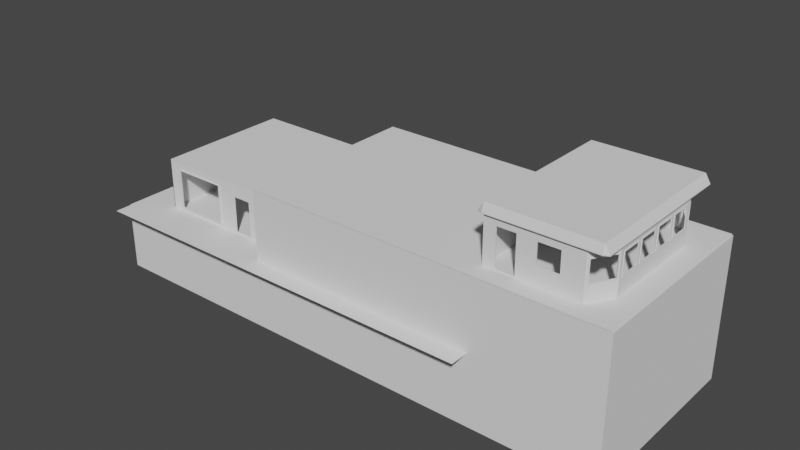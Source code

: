 # Source: estructura_ponton.blend  (saved by Blender 3.0.42; exported with 4.5.12 LTS)
import bpy
from mathutils import Matrix  # noqa: F401  (used for matrix-valued properties, if any)

bpy.ops.wm.read_factory_settings(use_empty=True)
scene = bpy.context.scene
scene.name = 'Scene'

# ---- collections
col_collection = bpy.data.collections.new('Collection'); scene.collection.children.link(col_collection)

# ---- world
world_world = bpy.data.worlds.new('World'); scene.world = world_world
world_world.use_nodes = True; world_world.node_tree.nodes.clear()
_N = world_world.node_tree.nodes; _L = world_world.node_tree.links
n0 = _N.new('ShaderNodeOutputWorld'); n0.name = 'World Output'; n0.location = (300, 300)
n1 = _N.new('ShaderNodeBackground'); n1.name = 'Background'; n1.location = (10, 300)
n1.inputs[0].default_value = (0.05088, 0.05088, 0.05088, 1.0)
_L.new(n1.outputs[0], n0.inputs[0])
n0.is_active_output = True
world_world.color = (0.05088, 0.05088, 0.05088)
world_world.use_sun_shadow = False
world_world.sun_shadow_jitter_overblur = 0.0

# ---- meshes
me_plane = bpy.data.meshes.new('Plane')
me_plane.from_pydata([(-49.09, -54.26, 0.0), (146.9, -54.26, 0.0), (-49.09, 52.79, 0.0), (146.9, 52.79, 0.0)], [], [(0, 1, 3, 2)])
_uv = me_plane.uv_layers.new(name='UVMap')
_uv.uv.foreach_set('vector', [0.0, 0.0, 1.0, 0.0, 1.0, 1.0, 0.0, 1.0])
me_plane.use_remesh_fix_poles = True
me_plane.use_remesh_preserve_attributes = False
me_plane.update()
me_plane_001 = bpy.data.meshes.new('Plane.001')
me_plane_001.from_pydata([(35.92, -45.66, 0.0), (205.2, -45.66, 0.0), (35.92, 44.18, 0.0), (205.2, 44.18, 0.0)], [], [(0, 1, 3, 2)])
_uv = me_plane_001.uv_layers.new(name='UVMap')
_uv.uv.foreach_set('vector', [0.0, 0.0, 1.0, 0.0, 1.0, 1.0, 0.0, 1.0])
me_plane_001.use_remesh_fix_poles = True
me_plane_001.use_remesh_preserve_attributes = False
me_plane_001.update()
me_cube_003 = bpy.data.meshes.new('Cube.003')
me_cube_003.from_pydata([(-0.9941, 0.05851, -1.0), (-0.9941, 0.05851, 1.1), (-0.9941, 65.78, -1.0), (-0.9941, 65.78, 1.1), (1.0, 65.78, -1.0), (1.0, 65.78, 1.1), (-0.9941, 25.09, -1.0), (-0.9941, 25.09, 1.1), (1.0, 25.09, -1.0), (1.0, 25.09, 1.1), (0.7329, 65.78, -1.0), (0.7329, 65.78, 1.1), (0.7329, 0.05851, -1.0), (0.7329, 0.05851, 1.1), (0.7329, 25.09, 1.1), (0.7329, 25.09, -1.0)], [], [(6, 7, 3, 2), (10, 11, 5, 4), (4, 5, 9, 8), (0, 1, 7, 6), (2, 3, 11, 10), (14, 15, 8, 9), (13, 12, 15, 14)])
_uv = me_cube_003.uv_layers.new(name='UVMap')
_uv.uv.foreach_set('vector', [0.375, 0.0952, 0.625, 0.0952, 0.625, 0.25, 0.375, 0.25, 0.375, 0.4665, 0.625, 0.4665, 0.625, 0.5, 0.375, 0.5, 0.375, 0.5, 0.625, 0.5, 0.625, 0.6548, 0.375, 0.6548, 0.375, 0.0, 0.625, 0.0, 0.625, 0.0952, 0.375, 0.0952, 0.375, 0.25, 0.625, 0.25, 0.625, 0.4665, 0.375, 0.4665, 0.6585, 0.6548, 0.3415, 0.6548, 0.375, 0.6548, 0.625, 0.6548, 0.625, 0.7835, 0.375, 0.7835, 0.3415, 0.6548, 0.6585, 0.6548])
me_cube_003.use_remesh_fix_poles = True
me_cube_003.use_remesh_preserve_attributes = False
me_cube_003.update()
me_cube_001 = bpy.data.meshes.new('Cube.001')
me_cube_001.from_pydata([(-1.622, -1.497, -0.8819), (-1.622, -1.497, 0.2339), (-1.622, 1.42, -0.8819), (-1.622, 1.42, 0.2339), (1.163, -1.497, -0.8819), (1.163, -1.497, 0.235), (1.163, 1.42, -0.8819), (1.163, 1.42, 0.235), (-0.6852, 1.42, -0.8819), (-0.6852, 1.42, 0.2339), (-0.6852, -1.497, -0.8819), (-0.6852, -1.497, 0.2339), (-0.6852, 1.42, 1.384), (1.163, 1.42, 1.384), (1.163, -1.497, 1.384), (-0.6852, -1.497, 1.384)], [], [(0, 1, 3, 2), (8, 9, 7, 6), (6, 7, 5, 4), (10, 11, 1, 0), (8, 6, 4, 10), (9, 3, 1, 11), (7, 9, 12, 13), (2, 8, 10, 0), (4, 5, 11, 10), (2, 3, 9, 8), (13, 12, 15, 14), (9, 11, 15, 12), (5, 7, 13, 14), (11, 5, 14, 15)])
_uv = me_cube_001.uv_layers.new(name='UVMap')
_uv.uv.foreach_set('vector', [0.375, 0.0, 0.625, 0.0, 0.625, 0.25, 0.375, 0.25, 0.375, 0.336, 0.625, 0.336, 0.625, 0.5, 0.375, 0.5, 0.375, 0.5, 0.625, 0.5, 0.625, 0.75, 0.375, 0.75, 0.375, 0.914, 0.625, 0.914, 0.625, 1.0, 0.375, 1.0, 0.211, 0.5, 0.375, 0.5, 0.375, 0.75, 0.211, 0.75, 0.789, 0.5, 0.875, 0.5, 0.875, 0.75, 0.789, 0.75, 0.625, 0.5, 0.625, 0.336, 0.625, 0.336, 0.625, 0.5, 0.125, 0.5, 0.211, 0.5, 0.211, 0.75, 0.125, 0.75, 0.375, 0.75, 0.625, 0.75, 0.625, 0.914, 0.375, 0.914, 0.375, 0.25, 0.625, 0.25, 0.625, 0.336, 0.375, 0.336, 0.625, 0.5, 0.789, 0.5, 0.789, 0.75, 0.625, 0.75, 0.789, 0.5, 0.789, 0.75, 0.789, 0.75, 0.789, 0.5, 0.625, 0.75, 0.625, 0.5, 0.625, 0.5, 0.625, 0.75, 0.625, 0.914, 0.625, 0.75, 0.625, 0.75, 0.625, 0.914])
me_cube_001.use_remesh_fix_poles = True
me_cube_001.use_remesh_preserve_attributes = False
me_cube_001.update()
me_cube_004 = bpy.data.meshes.new('Cube.004')
me_cube_004.from_pydata([(-1.0, -0.7511, -1.078), (-1.0, -0.7511, 1.498), (-1.0, 0.6975, -1.078), (-1.0, 0.6975, 1.498), (0.8559, -0.6422, -1.078), (0.8559, -0.6422, 1.498), (0.8643, 0.5841, 1.498), (0.8643, 0.5841, -1.078), (-0.4251, 0.6975, 1.498), (-0.4251, -0.7511, -1.078), (-0.4251, -0.7511, 1.498), (-0.4251, 0.6975, -1.078), (-0.7774, -0.7511, 1.498), (-0.7774, 0.6975, -1.078), (-0.7774, 0.6975, 1.498), (-0.7774, -0.7511, -1.078), (-1.0, -0.7511, 0.8441), (-1.0, 0.6975, 0.8441), (0.8559, -0.6422, 0.8441), (0.8643, 0.5841, 0.8441), (-0.4251, 0.6975, 0.8441), (-0.4251, -0.7511, 0.8441), (-0.7774, 0.6975, 0.8441), (-0.7774, -0.7511, 0.8441), (-1.0, 0.6975, -0.9852), (0.8559, -0.6422, -0.9852), (0.8643, 0.5841, -0.9852), (-0.4251, 0.6975, -0.9852), (-0.4251, -0.7511, -0.9852), (-0.7774, 0.6975, -0.9852), (-0.7774, -0.7511, -0.9852), (-1.0, -0.7511, -0.9852), (0.7198, 0.6975, 1.498), (0.7198, -0.7511, -1.078), (0.7198, -0.7511, 1.498), (0.7198, 0.6975, -1.078), (0.7198, -0.7511, 0.8441), (0.7198, 0.6975, 0.8441), (0.7198, 0.6975, -0.9852), (0.7198, -0.7511, -0.9852), (-1.0, -0.5281, -1.078), (-1.0, -0.5281, 1.498), (1.0, -0.5281, 1.498), (1.0, -0.5281, -1.078), (1.0, -0.5281, 0.8441), (-1.0, -0.5281, 0.8441), (-1.0, -0.5281, -0.9852), (1.0, -0.5281, -0.9852), (-1.0, 0.4763, 1.498), (1.0, 0.4763, -1.078), (-1.0, 0.4763, 0.8441), (-1.0, 0.4763, -0.9852), (-1.0, 0.4763, -1.078), (1.0, 0.4763, 1.498), (1.0, 0.4763, 0.8441), (1.0, 0.4763, -0.9852), (-1.0, -0.7511, -0.2522), (-1.0, 0.6975, -0.2522), (0.8559, -0.6422, -0.2522), (0.8643, 0.5841, -0.2522), (-0.4251, 0.6975, -0.2522), (-0.4251, -0.7511, -0.2522), (-0.7774, 0.6975, -0.2522), (-0.7774, -0.7511, -0.2522), (0.7198, 0.6975, -0.2522), (0.7198, -0.7511, -0.2522), (-1.0, -0.5281, -0.2522), (1.0, -0.5281, -0.2522), (1.0, 0.4763, -0.2522), (-1.0, 0.4763, -0.2522), (-1.0, -0.7511, 0.8382), (-1.0, 0.6975, 0.8382), (0.8559, -0.6422, 0.8382), (0.8643, 0.5841, 0.8382), (-0.4251, 0.6975, 0.8382), (-0.4251, -0.7511, 0.8382), (-0.7774, 0.6975, 0.8382), (-0.7774, -0.7511, 0.8382), (0.7198, 0.6975, 0.8382), (0.7198, -0.7511, 0.8382), (-1.0, -0.5281, 0.8382), (1.0, -0.5281, 0.8382), (1.0, 0.4763, 0.8382), (-1.0, 0.4763, 0.8382), (-1.0, -0.4933, -1.078), (1.0, -0.4933, 1.498), (1.0, -0.4933, 0.8441), (1.0, -0.4933, -0.9852), (-1.0, -0.4933, 1.498), (1.0, -0.4933, -1.078), (-1.0, -0.4933, 0.8441), (-1.0, -0.4933, -0.9852), (-1.0, -0.4933, -0.2522), (1.0, -0.4933, -0.2522), (-1.0, -0.4933, 0.8382), (1.0, -0.4933, 0.8382), (-1.0, -0.2857, 1.498), (1.0, -0.2857, -1.078), (-1.0, -0.2857, 0.8441), (-1.0, -0.2857, -0.9852), (-1.0, -0.2857, -0.2522), (-1.0, -0.2857, 0.8382), (-1.0, -0.2857, -1.078), (1.0, -0.2857, 1.498), (1.0, -0.2857, 0.8441), (1.0, -0.2857, -0.9852), (1.0, -0.2857, -0.2522), (1.0, -0.2857, 0.8382), (-1.0, -0.2504, 1.498), (1.0, -0.2504, -1.078), (-1.0, -0.2504, 0.8441), (-1.0, -0.2504, -0.9852), (-1.0, -0.2504, -0.2522), (-1.0, -0.2504, 0.8382), (-1.0, -0.2504, -1.078), (1.0, -0.2504, 1.498), (1.0, -0.2504, 0.8441), (1.0, -0.2504, -0.9852), (1.0, -0.2504, -0.2522), (1.0, -0.2504, 0.8382), (-1.0, -0.04599, 1.498), (1.0, -0.04599, -1.078), (-1.0, -0.04599, 0.8441), (-1.0, -0.04599, -0.9852), (-1.0, -0.04599, -0.2522), (-1.0, -0.04599, 0.8382), (-1.0, -0.04599, -1.078), (1.0, -0.04599, 1.498), (1.0, -0.04599, 0.8441), (1.0, -0.04599, -0.9852), (1.0, -0.04599, -0.2522), (1.0, -0.04599, 0.8382), (-1.0, -0.009059, 1.498), (1.0, -0.009059, -1.078), (-1.0, -0.009059, 0.8441), (-1.0, -0.009059, -0.9852), (-1.0, -0.009059, -0.2522), (-1.0, -0.009059, 0.8382), (-1.0, -0.009059, -1.078), (1.0, -0.009059, 1.498), (1.0, -0.009059, 0.8441), (1.0, -0.009059, -0.9852), (1.0, -0.009059, -0.2522), (1.0, -0.009059, 0.8382), (-1.0, 0.1959, 1.498), (1.0, 0.1959, -1.078), (-1.0, 0.1959, 0.8441), (-1.0, 0.1959, -0.9852), (-1.0, 0.1959, -0.2522), (-1.0, 0.1959, 0.8382), (-1.0, 0.1959, -1.078), (1.0, 0.1959, 1.498), (1.0, 0.1959, 0.8441), (1.0, 0.1959, -0.9852), (1.0, 0.1959, -0.2522), (1.0, 0.1959, 0.8382), (-1.0, 0.2316, 1.498), (1.0, 0.2316, -1.078), (-1.0, 0.2316, 0.8441), (-1.0, 0.2316, -0.9852), (-1.0, 0.2316, -0.2522), (-1.0, 0.2316, 0.8382), (-1.0, 0.2316, -1.078), (1.0, 0.2316, 1.498), (1.0, 0.2316, 0.8441), (1.0, 0.2316, -0.9852), (1.0, 0.2316, -0.2522), (1.0, 0.2316, 0.8382), (-1.0, 0.4377, 1.498), (1.0, 0.4377, -1.078), (-1.0, 0.4377, 0.8441), (-1.0, 0.4377, -0.9852), (-1.0, 0.4377, -0.2522), (-1.0, 0.4377, 0.8382), (-1.0, 0.4377, -1.078), (1.0, 0.4377, 1.498), (1.0, 0.4377, 0.8441), (1.0, 0.4377, -0.9852), (1.0, 0.4377, -0.2522), (1.0, 0.4377, 0.8382), (-1.0, 0.5023, 1.498), (0.984, 0.4889, -1.078), (-1.0, 0.5023, 0.8441), (-1.0, 0.5023, -0.9852), (-1.0, 0.5023, -1.078), (0.984, 0.4889, 1.498), (0.984, 0.4889, 0.8441), (0.984, 0.4889, -0.9852), (0.984, 0.4889, -0.2522), (-1.0, 0.5023, -0.2522), (0.984, 0.4889, 0.8382), (-1.0, 0.5023, 0.8382), (0.7415, 0.6805, 1.498), (0.7402, -0.7348, -1.078), (0.7415, 0.6805, 0.8441), (0.7415, 0.6805, -0.9852), (0.7402, -0.7348, 1.498), (0.7415, 0.6805, -1.078), (0.7402, -0.7348, 0.8441), (0.7402, -0.7348, -0.9852), (0.7402, -0.7348, -0.2522), (0.7415, 0.6805, -0.2522), (0.7402, -0.7348, 0.8382), (0.7415, 0.6805, 0.8382), (-1.0, -0.5555, -1.078), (0.9823, -0.5421, 1.498), (0.9823, -0.5421, 0.8441), (0.9823, -0.5421, -0.9852), (-1.0, -0.5555, 1.498), (0.9823, -0.5421, -1.078), (-1.0, -0.5555, 0.8441), (-1.0, -0.5555, -0.9852), (-1.0, -0.5555, -0.2522), (0.9823, -0.5421, -0.2522), (-1.0, -0.5555, 0.8382), (0.9823, -0.5421, 0.8382), (0.7415, 0.6805, 1.498), (0.7402, -0.7348, -1.078), (0.7415, 0.6805, 0.8441), (0.7415, 0.6805, -0.9852), (0.7415, 0.6805, -0.2522), (0.7415, 0.6805, 0.8382), (0.7402, -0.7348, 1.498), (0.7415, 0.6805, -1.078), (0.7402, -0.7348, 0.8441), (0.7402, -0.7348, -0.9852), (0.7402, -0.7348, -0.2522), (0.7402, -0.7348, 0.8382), (0.3324, -0.7511, 1.498), (0.3324, 0.6975, -1.078), (0.3324, -0.7511, 0.8441), (0.3324, -0.7511, -0.9852), (0.3324, 0.6975, 1.498), (0.3324, -0.7511, -1.078), (0.3324, 0.6975, 0.8441), (0.3324, 0.6975, -0.9852), (0.3324, 0.6975, -0.2522), (0.3324, -0.7511, -0.2522), (0.3324, 0.6975, 0.8382), (0.3324, -0.7511, 0.8382), (-0.08856, -0.7511, 1.498), (-0.08856, 0.6975, -1.078), (-0.08856, -0.7511, 0.8441), (-0.08856, -0.7511, -0.9852), (-0.08856, -0.7511, -0.2522), (-0.08856, -0.7511, 0.8382), (-0.08856, 0.6975, 1.498), (-0.08856, -0.7511, -1.078), (-0.08856, 0.6975, 0.8441), (-0.08856, 0.6975, -0.9852), (-0.08856, 0.6975, -0.2522), (-0.08856, 0.6975, 0.8382), (-0.9942, -0.7453, -1.073), (-0.9929, -0.744, 1.498), (-0.9942, 0.6917, -1.073), (-0.9929, 0.6904, 1.498), (0.8515, -0.6367, -1.071), (0.8497, -0.6344, 1.498), (0.8581, 0.5763, 1.498), (0.8599, 0.5786, -1.071), (-0.4251, 0.6875, 1.498), (-0.4251, -0.744, -1.071), (-0.4251, -0.7411, 1.498), (-0.4251, 0.6904, -1.071), (-0.7774, -0.7411, 1.498), (-0.7774, 0.6904, -1.071), (-0.7774, 0.6875, 1.498), (-0.7774, -0.744, -1.071), (-0.9929, -0.744, 0.8441), (-0.9929, 0.6904, 0.8441), (0.8497, -0.6344, 0.8441), (0.8581, 0.5763, 0.8441), (-0.4251, 0.6875, 0.8441), (-0.4251, -0.7411, 0.8441), (-0.7774, 0.6875, 0.8441), (-0.7774, -0.7411, 0.8441), (-0.9929, 0.6904, -0.9852), (0.8497, -0.6344, -0.9852), (0.8581, 0.5763, -0.9852), (-0.4251, 0.6875, -0.9852), (-0.4251, -0.7411, -0.9852), (-0.7774, 0.6875, -0.9852), (-0.7774, -0.7411, -0.9852), (-0.9929, -0.744, -0.9852), (0.7166, 0.688, 1.498), (0.7173, -0.7438, -1.072), (0.7165, -0.7416, 1.498), (0.7173, 0.6902, -1.072), (0.7165, -0.7416, 0.8441), (0.7166, 0.688, 0.8441), (0.7166, 0.688, -0.9852), (0.7165, -0.7416, -0.9852), (-0.9929, -0.5281, -1.071), (-0.99, -0.5281, 1.498), (0.991, -0.5238, 1.498), (0.9929, -0.5247, -1.072), (0.991, -0.5238, 0.8441), (-0.99, -0.5281, 0.8441), (-0.99, -0.5281, -0.9852), (0.991, -0.5238, -0.9852), (-0.99, 0.4763, 1.498), (0.9929, 0.4728, -1.072), (-0.99, 0.4763, 0.8441), (-0.99, 0.4763, -0.9852), (-0.9929, 0.4763, -1.071), (0.991, 0.4719, 1.498), (0.991, 0.4719, 0.8441), (0.991, 0.4719, -0.9852), (-0.9929, -0.744, -0.2522), (-0.9929, 0.6904, -0.2522), (0.8497, -0.6344, -0.2522), (0.8581, 0.5763, -0.2522), (-0.4251, 0.6875, -0.2522), (-0.4251, -0.7411, -0.2522), (-0.7774, 0.6875, -0.2522), (-0.7774, -0.7411, -0.2522), (0.7166, 0.688, -0.2522), (0.7165, -0.7416, -0.2522), (-0.99, -0.5281, -0.2522), (0.991, -0.5238, -0.2522), (0.991, 0.4719, -0.2522), (-0.99, 0.4763, -0.2522), (-0.9929, -0.744, 0.8382), (-0.9929, 0.6904, 0.8382), (0.8497, -0.6344, 0.8382), (0.8581, 0.5763, 0.8382), (-0.4251, 0.6875, 0.8382), (-0.4251, -0.7411, 0.8382), (-0.7774, 0.6875, 0.8382), (-0.7774, -0.7411, 0.8382), (0.7166, 0.688, 0.8382), (0.7165, -0.7416, 0.8382), (-0.99, -0.5281, 0.8382), (0.991, -0.5238, 0.8382), (0.991, 0.4719, 0.8382), (-0.99, 0.4763, 0.8382), (-0.9929, -0.4933, -1.071), (0.99, -0.4933, 1.498), (0.99, -0.4933, 0.8441), (0.99, -0.4933, -0.9852), (-0.99, -0.4933, 1.498), (0.9929, -0.4933, -1.071), (-0.99, -0.4933, 0.8441), (-0.99, -0.4933, -0.9852), (-0.99, -0.4933, -0.2522), (0.99, -0.4933, -0.2522), (-0.99, -0.4933, 0.8382), (0.99, -0.4933, 0.8382), (-0.99, -0.2857, 1.498), (0.9929, -0.2857, -1.071), (-0.99, -0.2857, 0.8441), (-0.99, -0.2857, -0.9852), (-0.99, -0.2857, -0.2522), (-0.99, -0.2857, 0.8382), (-0.9929, -0.2857, -1.071), (0.99, -0.2857, 1.498), (0.99, -0.2857, 0.8441), (0.99, -0.2857, -0.9852), (0.99, -0.2857, -0.2522), (0.99, -0.2857, 0.8382), (-0.99, -0.2504, 1.498), (0.9929, -0.2504, -1.071), (-0.99, -0.2504, 0.8441), (-0.99, -0.2504, -0.9852), (-0.99, -0.2504, -0.2522), (-0.99, -0.2504, 0.8382), (-0.9929, -0.2504, -1.071), (0.99, -0.2504, 1.498), (0.99, -0.2504, 0.8441), (0.99, -0.2504, -0.9852), (0.99, -0.2504, -0.2522), (0.99, -0.2504, 0.8382), (-0.99, -0.04599, 1.498), (0.9929, -0.04599, -1.071), (-0.99, -0.04599, 0.8441), (-0.99, -0.04599, -0.9852), (-0.99, -0.04599, -0.2522), (-0.99, -0.04599, 0.8382), (-0.9929, -0.04599, -1.071), (0.99, -0.04599, 1.498), (0.99, -0.04599, 0.8441), (0.99, -0.04599, -0.9852), (0.99, -0.04599, -0.2522), (0.99, -0.04599, 0.8382), (-0.99, -0.009059, 1.498), (0.9929, -0.009059, -1.071), (-0.99, -0.009059, 0.8441), (-0.99, -0.009059, -0.9852), (-0.99, -0.009059, -0.2522), (-0.99, -0.009059, 0.8382), (-0.9929, -0.009059, -1.071), (0.99, -0.009059, 1.498), (0.99, -0.009059, 0.8441), (0.99, -0.009059, -0.9852), (0.99, -0.009059, -0.2522), (0.99, -0.009059, 0.8382), (-0.99, 0.1959, 1.498), (0.9929, 0.1959, -1.071), (-0.99, 0.1959, 0.8441), (-0.99, 0.1959, -0.9852), (-0.99, 0.1959, -0.2522), (-0.99, 0.1959, 0.8382), (-0.9929, 0.1959, -1.071), (0.99, 0.1959, 1.498), (0.99, 0.1959, 0.8441), (0.99, 0.1959, -0.9852), (0.99, 0.1959, -0.2522), (0.99, 0.1959, 0.8382), (-0.99, 0.2316, 1.498), (0.9929, 0.2316, -1.071), (-0.99, 0.2316, 0.8441), (-0.99, 0.2316, -0.9852), (-0.99, 0.2316, -0.2522), (-0.99, 0.2316, 0.8382), (-0.9929, 0.2316, -1.071), (0.99, 0.2316, 1.498), (0.99, 0.2316, 0.8441), (0.99, 0.2316, -0.9852), (0.99, 0.2316, -0.2522), (0.99, 0.2316, 0.8382), (-0.99, 0.4377, 1.498), (0.9929, 0.4377, -1.071), (-0.99, 0.4377, 0.8441), (-0.99, 0.4377, -0.9852), (-0.99, 0.4377, -0.2522), (-0.99, 0.4377, 0.8382), (-0.9929, 0.4377, -1.071), (0.99, 0.4377, 1.498), (0.99, 0.4377, 0.8441), (0.99, 0.4377, -0.9852), (0.99, 0.4377, -0.2522), (0.99, 0.4377, 0.8382), (-0.99, 0.5023, 1.498), (0.9796, 0.4834, -1.071), (-0.99, 0.5023, 0.8441), (-0.99, 0.5023, -0.9852), (-0.9929, 0.5023, -1.071), (0.9778, 0.4811, 1.498), (0.9778, 0.4811, 0.8441), (0.9778, 0.4811, -0.9852), (0.9778, 0.4811, -0.2522), (-0.99, 0.5023, -0.2522), (0.9778, 0.4811, 0.8382), (-0.99, 0.5023, 0.8382), (0.7371, 0.6749, 1.491), (0.7346, -0.7278, -1.083), (0.7371, 0.6749, 0.8371), (0.7371, 0.6749, -0.9922), (0.7358, -0.7292, 1.491), (0.736, 0.6735, -1.083), (0.7358, -0.7292, 0.8371), (0.7358, -0.7292, -0.9922), (0.7358, -0.7292, -0.2593), (0.7371, 0.6749, -0.2593), (0.7358, -0.7292, 0.8312), (0.7371, 0.6749, 0.8312), (-0.9929, -0.5555, -1.071), (0.9761, -0.5343, 1.498), (0.9761, -0.5343, 0.8441), (0.9761, -0.5343, -0.9852), (-0.99, -0.5555, 1.498), (0.9779, -0.5366, -1.071), (-0.99, -0.5555, 0.8441), (-0.99, -0.5555, -0.9852), (-0.99, -0.5555, -0.2522), (0.9761, -0.5343, -0.2522), (-0.99, -0.5555, 0.8382), (0.9761, -0.5343, 0.8382), (0.7371, 0.6749, 1.491), (0.7367, -0.7304, -1.087), (0.7371, 0.6749, 0.8371), (0.7371, 0.6749, -0.9922), (0.7387, 0.677, -0.2612), (0.7387, 0.677, 0.8293), (0.7358, -0.7292, 1.491), (0.738, 0.6761, -1.087), (0.7358, -0.7292, 0.8371), (0.7358, -0.7292, -0.9922), (0.7374, -0.7313, -0.2612), (0.7374, -0.7313, 0.8293), (0.3324, -0.7411, 1.498), (0.3324, 0.6904, -1.071), (0.3324, -0.7411, 0.8441), (0.3324, -0.7411, -0.9852), (0.3324, 0.6875, 1.498), (0.3324, -0.744, -1.071), (0.3324, 0.6875, 0.8441), (0.3324, 0.6875, -0.9852), (0.3324, 0.6875, -0.2522), (0.3324, -0.7411, -0.2522), (0.3324, 0.6875, 0.8382), (0.3324, -0.7411, 0.8382), (-0.08856, -0.7411, 1.498), (-0.08856, 0.6904, -1.071), (-0.08856, -0.7411, 0.8441), (-0.08856, -0.7411, -0.9852), (-0.08856, -0.7411, -0.2522), (-0.08856, -0.7411, 0.8382), (-0.08856, 0.6875, 1.498), (-0.08856, -0.744, -1.071), (-0.08856, 0.6875, 0.8441), (-0.08856, 0.6875, -0.9852), (-0.08856, 0.6875, -0.2522), (-0.08856, 0.6875, 0.8382)], [], [(182, 180, 3, 17), (206, 205, 5, 18), (23, 12, 1, 16), (218, 216, 6, 19), (22, 14, 8, 20), (242, 240, 10, 21), (17, 3, 14, 22), (21, 10, 12, 23), (75, 21, 23, 77), (71, 17, 22, 76), (245, 242, 21, 75), (76, 22, 20, 74), (221, 218, 19, 73), (77, 23, 16, 70), (215, 206, 18, 72), (191, 182, 17, 71), (184, 183, 24, 2), (209, 207, 25, 4), (15, 30, 31, 0), (223, 219, 26, 7), (13, 29, 27, 11), (247, 243, 28, 9), (2, 24, 29, 13), (9, 28, 30, 15), (193, 199, 39, 33), (229, 235, 38, 35), (238, 234, 37, 78), (202, 198, 36, 79), (198, 196, 34, 36), (234, 232, 32, 37), (89, 87, 47, 43), (204, 211, 46, 40), (214, 210, 45, 80), (95, 86, 44, 81), (86, 85, 42, 44), (210, 208, 41, 45), (186, 185, 53, 54), (190, 186, 54, 82), (181, 187, 55, 49), (174, 171, 51, 52), (173, 170, 50, 83), (170, 168, 48, 50), (171, 172, 69, 51), (187, 188, 68, 55), (87, 93, 67, 47), (211, 212, 66, 46), (199, 200, 65, 39), (235, 236, 64, 38), (183, 189, 57, 24), (207, 213, 58, 25), (30, 63, 56, 31), (219, 220, 59, 26), (29, 62, 60, 27), (243, 244, 61, 28), (24, 57, 62, 29), (172, 173, 83, 69), (188, 190, 82, 68), (93, 95, 81, 67), (212, 214, 80, 66), (200, 202, 79, 65), (236, 238, 78, 64), (189, 191, 71, 57), (63, 77, 70, 56), (62, 76, 74, 60), (244, 245, 75, 61), (57, 71, 76, 62), (66, 80, 94, 92), (105, 106, 93, 87), (46, 66, 92, 91), (45, 41, 88, 90), (80, 45, 90, 94), (40, 46, 91, 84), (104, 103, 85, 86), (107, 104, 86, 95), (97, 105, 87, 89), (109, 117, 105, 97), (119, 116, 104, 107), (116, 115, 103, 104), (117, 118, 106, 105), (118, 119, 107, 106), (92, 94, 101, 100), (91, 92, 100, 99), (90, 88, 96, 98), (94, 90, 98, 101), (84, 91, 99, 102), (129, 130, 118, 117), (128, 127, 115, 116), (131, 128, 116, 119), (121, 129, 117, 109), (100, 101, 113, 112), (99, 100, 112, 111), (98, 96, 108, 110), (101, 98, 110, 113), (102, 99, 111, 114), (133, 141, 129, 121), (143, 140, 128, 131), (140, 139, 127, 128), (141, 142, 130, 129), (142, 143, 131, 130), (112, 113, 125, 124), (111, 112, 124, 123), (110, 108, 120, 122), (113, 110, 122, 125), (114, 111, 123, 126), (153, 154, 142, 141), (152, 151, 139, 140), (155, 152, 140, 143), (145, 153, 141, 133), (124, 125, 137, 136), (123, 124, 136, 135), (122, 120, 132, 134), (125, 122, 134, 137), (126, 123, 135, 138), (157, 165, 153, 145), (167, 164, 152, 155), (164, 163, 151, 152), (165, 166, 154, 153), (166, 167, 155, 154), (136, 137, 149, 148), (135, 136, 148, 147), (134, 132, 144, 146), (137, 134, 146, 149), (138, 135, 147, 150), (177, 178, 166, 165), (176, 175, 163, 164), (179, 176, 164, 167), (169, 177, 165, 157), (148, 149, 161, 160), (147, 148, 160, 159), (146, 144, 156, 158), (149, 146, 158, 161), (150, 147, 159, 162), (49, 55, 177, 169), (82, 54, 176, 179), (54, 53, 175, 176), (55, 68, 178, 177), (68, 82, 179, 178), (160, 161, 173, 172), (159, 160, 172, 171), (158, 156, 168, 170), (161, 158, 170, 173), (162, 159, 171, 174), (69, 83, 191, 189), (51, 69, 189, 183), (26, 59, 188, 187), (7, 26, 187, 181), (73, 19, 186, 190), (19, 6, 185, 186), (52, 51, 183, 184), (83, 50, 182, 191), (50, 48, 180, 182), (64, 78, 203, 201), (226, 227, 202, 200), (38, 64, 201, 195), (225, 226, 200, 199), (224, 222, 196, 198), (227, 224, 198, 202), (217, 225, 199, 193), (35, 38, 195, 197), (78, 37, 194, 203), (37, 32, 192, 194), (67, 81, 215, 213), (56, 70, 214, 212), (47, 67, 213, 207), (31, 56, 212, 211), (16, 1, 208, 210), (70, 16, 210, 214), (0, 31, 211, 204), (43, 47, 207, 209), (81, 44, 206, 215), (44, 42, 205, 206), (4, 25, 225, 217), (72, 18, 224, 227), (18, 5, 222, 224), (25, 58, 226, 225), (201, 203, 221, 220), (195, 201, 220, 219), (197, 195, 219, 223), (203, 194, 218, 221), (194, 192, 216, 218), (65, 79, 239, 237), (39, 65, 237, 231), (249, 250, 236, 235), (248, 246, 232, 234), (251, 248, 234, 238), (241, 249, 235, 229), (33, 39, 231, 233), (79, 36, 230, 239), (36, 34, 228, 230), (11, 27, 249, 241), (74, 20, 248, 251), (20, 8, 246, 248), (27, 60, 250, 249), (60, 74, 251, 250), (231, 237, 244, 243), (233, 231, 243, 247), (239, 230, 242, 245), (230, 228, 240, 242), (434, 269, 255, 432), (458, 270, 257, 457), (275, 268, 253, 264), (470, 271, 258, 468), (274, 272, 260, 266), (494, 273, 262, 492), (269, 274, 266, 255), (273, 275, 264, 262), (327, 329, 275, 273), (323, 328, 274, 269), (497, 327, 273, 494), (328, 326, 272, 274), (473, 325, 271, 470), (329, 322, 268, 275), (467, 324, 270, 458), (443, 323, 269, 434), (436, 254, 276, 435), (461, 256, 277, 459), (267, 252, 283, 282), (475, 259, 278, 471), (265, 263, 279, 281), (499, 261, 280, 495), (254, 265, 281, 276), (261, 267, 282, 280), (445, 285, 291, 451), (481, 287, 290, 487), (490, 330, 289, 486), (454, 331, 288, 450), (450, 288, 286, 448), (486, 289, 284, 484), (341, 295, 299, 339), (456, 292, 298, 463), (466, 332, 297, 462), (347, 333, 296, 338), (338, 296, 294, 337), (462, 297, 293, 460), (438, 306, 305, 437), (442, 334, 306, 438), (433, 301, 307, 439), (426, 304, 303, 423), (425, 335, 302, 422), (422, 302, 300, 420), (423, 303, 321, 424), (439, 307, 320, 440), (339, 299, 319, 345), (463, 298, 318, 464), (451, 291, 317, 452), (487, 290, 316, 488), (435, 276, 309, 441), (459, 277, 310, 465), (282, 283, 308, 315), (471, 278, 311, 472), (281, 279, 312, 314), (495, 280, 313, 496), (276, 281, 314, 309), (424, 321, 335, 425), (440, 320, 334, 442), (345, 319, 333, 347), (464, 318, 332, 466), (452, 317, 331, 454), (488, 316, 330, 490), (441, 309, 323, 443), (315, 308, 322, 329), (314, 312, 326, 328), (496, 313, 327, 497), (309, 314, 328, 323), (318, 344, 346, 332), (357, 339, 345, 358), (298, 343, 344, 318), (297, 342, 340, 293), (332, 346, 342, 297), (292, 336, 343, 298), (356, 338, 337, 355), (359, 347, 338, 356), (349, 341, 339, 357), (361, 349, 357, 369), (371, 359, 356, 368), (368, 356, 355, 367), (369, 357, 358, 370), (370, 358, 359, 371), (344, 352, 353, 346), (343, 351, 352, 344), (342, 350, 348, 340), (346, 353, 350, 342), (336, 354, 351, 343), (381, 369, 370, 382), (380, 368, 367, 379), (383, 371, 368, 380), (373, 361, 369, 381), (352, 364, 365, 353), (351, 363, 364, 352), (350, 362, 360, 348), (353, 365, 362, 350), (354, 366, 363, 351), (385, 373, 381, 393), (395, 383, 380, 392), (392, 380, 379, 391), (393, 381, 382, 394), (394, 382, 383, 395), (364, 376, 377, 365), (363, 375, 376, 364), (362, 374, 372, 360), (365, 377, 374, 362), (366, 378, 375, 363), (405, 393, 394, 406), (404, 392, 391, 403), (407, 395, 392, 404), (397, 385, 393, 405), (376, 388, 389, 377), (375, 387, 388, 376), (374, 386, 384, 372), (377, 389, 386, 374), (378, 390, 387, 375), (409, 397, 405, 417), (419, 407, 404, 416), (416, 404, 403, 415), (417, 405, 406, 418), (418, 406, 407, 419), (388, 400, 401, 389), (387, 399, 400, 388), (386, 398, 396, 384), (389, 401, 398, 386), (390, 402, 399, 387), (429, 417, 418, 430), (428, 416, 415, 427), (431, 419, 416, 428), (421, 409, 417, 429), (400, 412, 413, 401), (399, 411, 412, 400), (398, 410, 408, 396), (401, 413, 410, 398), (402, 414, 411, 399), (301, 421, 429, 307), (334, 431, 428, 306), (306, 428, 427, 305), (307, 429, 430, 320), (320, 430, 431, 334), (412, 424, 425, 413), (411, 423, 424, 412), (410, 422, 420, 408), (413, 425, 422, 410), (414, 426, 423, 411), (321, 441, 443, 335), (303, 435, 441, 321), (278, 439, 440, 311), (259, 433, 439, 278), (325, 442, 438, 271), (271, 438, 437, 258), (304, 436, 435, 303), (335, 443, 434, 302), (302, 434, 432, 300), (316, 453, 455, 330), (478, 452, 454, 479), (290, 447, 453, 316), (477, 451, 452, 478), (476, 450, 448, 474), (479, 454, 450, 476), (469, 445, 451, 477), (287, 449, 447, 290), (330, 455, 446, 289), (289, 446, 444, 284), (319, 465, 467, 333), (308, 464, 466, 322), (299, 459, 465, 319), (283, 463, 464, 308), (268, 462, 460, 253), (322, 466, 462, 268), (252, 456, 463, 283), (295, 461, 459, 299), (333, 467, 458, 296), (296, 458, 457, 294), (256, 469, 477, 277), (324, 479, 476, 270), (270, 476, 474, 257), (277, 477, 478, 310), (453, 472, 473, 455), (447, 471, 472, 453), (449, 475, 471, 447), (455, 473, 470, 446), (446, 470, 468, 444), (317, 489, 491, 331), (291, 483, 489, 317), (501, 487, 488, 502), (500, 486, 484, 498), (503, 490, 486, 500), (493, 481, 487, 501), (285, 485, 483, 291), (331, 491, 482, 288), (288, 482, 480, 286), (263, 493, 501, 279), (326, 503, 500, 272), (272, 500, 498, 260), (279, 501, 502, 312), (312, 502, 503, 326), (483, 495, 496, 489), (485, 499, 495, 483), (491, 497, 494, 482), (482, 494, 492, 480), (3, 180, 432, 255), (6, 216, 468, 258), (5, 205, 457, 257), (1, 12, 264, 253), (8, 14, 266, 260), (10, 240, 492, 262), (12, 10, 262, 264), (14, 3, 255, 266), (28, 61, 313, 280), (63, 30, 282, 315), (30, 28, 280, 282), (32, 232, 484, 284), (34, 196, 448, 286), (41, 208, 460, 293), (42, 85, 337, 294), (48, 168, 420, 300), (53, 185, 437, 305), (61, 75, 327, 313), (77, 63, 315, 329), (58, 213, 465, 310), (59, 220, 472, 311), (215, 72, 324, 467), (221, 73, 325, 473), (75, 77, 329, 327), (85, 103, 355, 337), (88, 41, 293, 340), (93, 106, 358, 345), (107, 95, 347, 359), (95, 93, 345, 347), (96, 88, 340, 348), (103, 115, 367, 355), (106, 107, 359, 358), (108, 96, 348, 360), (115, 127, 379, 367), (118, 130, 382, 370), (131, 119, 371, 383), (119, 118, 370, 371), (120, 108, 360, 372), (127, 139, 391, 379), (130, 131, 383, 382), (132, 120, 372, 384), (139, 151, 403, 391), (142, 154, 406, 394), (155, 143, 395, 407), (143, 142, 394, 395), (144, 132, 384, 396), (151, 163, 415, 403), (154, 155, 407, 406), (156, 144, 396, 408), (163, 175, 427, 415), (166, 178, 430, 418), (179, 167, 419, 431), (167, 166, 418, 419), (168, 156, 408, 420), (175, 53, 305, 427), (178, 179, 431, 430), (180, 48, 300, 432), (185, 6, 258, 437), (188, 59, 311, 440), (73, 190, 442, 325), (190, 188, 440, 442), (192, 32, 284, 444), (196, 222, 474, 448), (205, 42, 294, 457), (208, 1, 253, 460), (213, 215, 467, 465), (216, 192, 444, 468), (222, 5, 257, 474), (226, 58, 310, 478), (72, 227, 479, 324), (227, 226, 478, 479), (220, 221, 473, 472), (228, 34, 286, 480), (232, 246, 498, 484), (236, 250, 502, 488), (251, 238, 490, 503), (237, 239, 491, 489), (238, 236, 488, 490), (240, 228, 480, 492), (244, 237, 489, 496), (239, 245, 497, 491), (246, 8, 260, 498), (250, 251, 503, 502), (245, 244, 496, 497)])
_uv = me_cube_004.uv_layers.new(name='UVMap')
_uv.uv.foreach_set('vector', [0.5615, 0.2163, 0.625, 0.2163, 0.625, 0.25, 0.5615, 0.25, 0.5615, 0.7162, 0.625, 0.7162, 0.625, 0.75, 0.5615, 0.75, 0.5615, 0.9722, 0.625, 0.9722, 0.625, 1.0, 0.5615, 1.0, 0.5615, 0.4702, 0.625, 0.4702, 0.625, 0.5, 0.5615, 0.5, 0.5615, 0.2778, 0.625, 0.2778, 0.625, 0.3219, 0.5615, 0.3219, 0.5615, 0.8861, 0.625, 0.8861, 0.625, 0.9281, 0.5615, 0.9281, 0.5615, 0.25, 0.625, 0.25, 0.625, 0.2778, 0.5615, 0.2778, 0.5615, 0.9281, 0.625, 0.9281, 0.625, 0.9722, 0.5615, 0.9722, 0.561, 0.9281, 0.5615, 0.9281, 0.5615, 0.9722, 0.561, 0.9722, 0.561, 0.25, 0.5615, 0.25, 0.5615, 0.2778, 0.561, 0.2778, 0.561, 0.8861, 0.5615, 0.8861, 0.5615, 0.9281, 0.561, 0.9281, 0.561, 0.2778, 0.5615, 0.2778, 0.5615, 0.3219, 0.561, 0.3219, 0.561, 0.4702, 0.5615, 0.4702, 0.5615, 0.5, 0.561, 0.5, 0.561, 0.9722, 0.5615, 0.9722, 0.5615, 1.0, 0.561, 1.0, 0.561, 0.7162, 0.5615, 0.7162, 0.5615, 0.75, 0.561, 0.75, 0.561, 0.2163, 0.5615, 0.2163, 0.5615, 0.25, 0.561, 0.25, 0.375, 0.2163, 0.384, 0.2163, 0.384, 0.25, 0.375, 0.25, 0.375, 0.7162, 0.384, 0.7162, 0.384, 0.75, 0.375, 0.75, 0.375, 0.9722, 0.384, 0.9722, 0.384, 1.0, 0.375, 1.0, 0.375, 0.4702, 0.384, 0.4702, 0.384, 0.5, 0.375, 0.5, 0.375, 0.2778, 0.384, 0.2778, 0.384, 0.3219, 0.375, 0.3219, 0.375, 0.8861, 0.384, 0.8861, 0.384, 0.9281, 0.375, 0.9281, 0.375, 0.25, 0.384, 0.25, 0.384, 0.2778, 0.375, 0.2778, 0.375, 0.9281, 0.384, 0.9281, 0.384, 0.9722, 0.375, 0.9722, 0.375, 0.7798, 0.384, 0.7798, 0.384, 0.785, 0.375, 0.785, 0.375, 0.4165, 0.384, 0.4165, 0.384, 0.465, 0.375, 0.465, 0.561, 0.4165, 0.5615, 0.4165, 0.5615, 0.465, 0.561, 0.465, 0.561, 0.7798, 0.5615, 0.7798, 0.5615, 0.785, 0.561, 0.785, 0.5615, 0.7798, 0.625, 0.7798, 0.625, 0.785, 0.5615, 0.785, 0.5615, 0.4165, 0.625, 0.4165, 0.625, 0.465, 0.5615, 0.465, 0.375, 0.7055, 0.384, 0.7055, 0.384, 0.7115, 0.375, 0.7115, 0.375, 0.03376, 0.384, 0.03376, 0.384, 0.03847, 0.375, 0.03847, 0.561, 0.03376, 0.5615, 0.03376, 0.5615, 0.03847, 0.561, 0.03847, 0.561, 0.7055, 0.5615, 0.7055, 0.5615, 0.7115, 0.561, 0.7115, 0.5615, 0.7055, 0.625, 0.7055, 0.625, 0.7115, 0.5615, 0.7115, 0.5615, 0.03376, 0.625, 0.03376, 0.625, 0.03847, 0.5615, 0.03847, 0.5615, 0.5337, 0.625, 0.5337, 0.625, 0.5382, 0.5615, 0.5382, 0.561, 0.5337, 0.5615, 0.5337, 0.5615, 0.5382, 0.561, 0.5382, 0.375, 0.5337, 0.384, 0.5337, 0.384, 0.5382, 0.375, 0.5382, 0.375, 0.2052, 0.384, 0.2052, 0.384, 0.2118, 0.375, 0.2118, 0.561, 0.2052, 0.5615, 0.2052, 0.5615, 0.2118, 0.561, 0.2118, 0.5615, 0.2052, 0.625, 0.2052, 0.625, 0.2118, 0.5615, 0.2118, 0.384, 0.2052, 0.4552, 0.2052, 0.4552, 0.2118, 0.384, 0.2118, 0.384, 0.5337, 0.4552, 0.5337, 0.4552, 0.5382, 0.384, 0.5382, 0.384, 0.7055, 0.4552, 0.7055, 0.4552, 0.7115, 0.384, 0.7115, 0.384, 0.03376, 0.4552, 0.03376, 0.4552, 0.03847, 0.384, 0.03847, 0.384, 0.7798, 0.4552, 0.7798, 0.4552, 0.785, 0.384, 0.785, 0.384, 0.4165, 0.4552, 0.4165, 0.4552, 0.465, 0.384, 0.465, 0.384, 0.2163, 0.4552, 0.2163, 0.4552, 0.25, 0.384, 0.25, 0.384, 0.7162, 0.4552, 0.7162, 0.4552, 0.75, 0.384, 0.75, 0.384, 0.9722, 0.4552, 0.9722, 0.4552, 1.0, 0.384, 1.0, 0.384, 0.4702, 0.4552, 0.4702, 0.4552, 0.5, 0.384, 0.5, 0.384, 0.2778, 0.4552, 0.2778, 0.4552, 0.3219, 0.384, 0.3219, 0.384, 0.8861, 0.4552, 0.8861, 0.4552, 0.9281, 0.384, 0.9281, 0.384, 0.25, 0.4552, 0.25, 0.4552, 0.2778, 0.384, 0.2778, 0.4552, 0.2052, 0.561, 0.2052, 0.561, 0.2118, 0.4552, 0.2118, 0.4552, 0.5337, 0.561, 0.5337, 0.561, 0.5382, 0.4552, 0.5382, 0.4552, 0.7055, 0.561, 0.7055, 0.561, 0.7115, 0.4552, 0.7115, 0.4552, 0.03376, 0.561, 0.03376, 0.561, 0.03847, 0.4552, 0.03847, 0.4552, 0.7798, 0.561, 0.7798, 0.561, 0.785, 0.4552, 0.785, 0.4552, 0.4165, 0.561, 0.4165, 0.561, 0.465, 0.4552, 0.465, 0.4552, 0.2163, 0.561, 0.2163, 0.561, 0.25, 0.4552, 0.25, 0.4552, 0.9722, 0.561, 0.9722, 0.561, 1.0, 0.4552, 1.0, 0.4552, 0.2778, 0.561, 0.2778, 0.561, 0.3219, 0.4552, 0.3219, 0.4552, 0.8861, 0.561, 0.8861, 0.561, 0.9281, 0.4552, 0.9281, 0.4552, 0.25, 0.561, 0.25, 0.561, 0.2778, 0.4552, 0.2778, 0.4552, 0.03847, 0.561, 0.03847, 0.561, 0.04448, 0.4552, 0.04448, 0.384, 0.6697, 0.4552, 0.6697, 0.4552, 0.7055, 0.384, 0.7055, 0.384, 0.03847, 0.4552, 0.03847, 0.4552, 0.04448, 0.384, 0.04448, 0.5615, 0.03847, 0.625, 0.03847, 0.625, 0.04448, 0.5615, 0.04448, 0.561, 0.03847, 0.5615, 0.03847, 0.5615, 0.04448, 0.561, 0.04448, 0.375, 0.03847, 0.384, 0.03847, 0.384, 0.04448, 0.375, 0.04448, 0.5615, 0.6697, 0.625, 0.6697, 0.625, 0.7055, 0.5615, 0.7055, 0.561, 0.6697, 0.5615, 0.6697, 0.5615, 0.7055, 0.561, 0.7055, 0.375, 0.6697, 0.384, 0.6697, 0.384, 0.7055, 0.375, 0.7055, 0.375, 0.6636, 0.384, 0.6636, 0.384, 0.6697, 0.375, 0.6697, 0.561, 0.6636, 0.5615, 0.6636, 0.5615, 0.6697, 0.561, 0.6697, 0.5615, 0.6636, 0.625, 0.6636, 0.625, 0.6697, 0.5615, 0.6697, 0.384, 0.6636, 0.4552, 0.6636, 0.4552, 0.6697, 0.384, 0.6697, 0.4552, 0.6636, 0.561, 0.6636, 0.561, 0.6697, 0.4552, 0.6697, 0.4552, 0.04448, 0.561, 0.04448, 0.561, 0.08031, 0.4552, 0.08031, 0.384, 0.04448, 0.4552, 0.04448, 0.4552, 0.08031, 0.384, 0.08031, 0.5615, 0.04448, 0.625, 0.04448, 0.625, 0.08031, 0.5615, 0.08031, 0.561, 0.04448, 0.5615, 0.04448, 0.5615, 0.08031, 0.561, 0.08031, 0.375, 0.04448, 0.384, 0.04448, 0.384, 0.08031, 0.375, 0.08031, 0.384, 0.6283, 0.4552, 0.6283, 0.4552, 0.6636, 0.384, 0.6636, 0.5615, 0.6283, 0.625, 0.6283, 0.625, 0.6636, 0.5615, 0.6636, 0.561, 0.6283, 0.5615, 0.6283, 0.5615, 0.6636, 0.561, 0.6636, 0.375, 0.6283, 0.384, 0.6283, 0.384, 0.6636, 0.375, 0.6636, 0.4552, 0.08031, 0.561, 0.08031, 0.561, 0.0864, 0.4552, 0.0864, 0.384, 0.08031, 0.4552, 0.08031, 0.4552, 0.0864, 0.384, 0.0864, 0.5615, 0.08031, 0.625, 0.08031, 0.625, 0.0864, 0.5615, 0.0864, 0.561, 0.08031, 0.5615, 0.08031, 0.5615, 0.0864, 0.561, 0.0864, 0.375, 0.08031, 0.384, 0.08031, 0.384, 0.0864, 0.375, 0.0864, 0.375, 0.6219, 0.384, 0.6219, 0.384, 0.6283, 0.375, 0.6283, 0.561, 0.6219, 0.5615, 0.6219, 0.5615, 0.6283, 0.561, 0.6283, 0.5615, 0.6219, 0.625, 0.6219, 0.625, 0.6283, 0.5615, 0.6283, 0.384, 0.6219, 0.4552, 0.6219, 0.4552, 0.6283, 0.384, 0.6283, 0.4552, 0.6219, 0.561, 0.6219, 0.561, 0.6283, 0.4552, 0.6283, 0.4552, 0.0864, 0.561, 0.0864, 0.561, 0.1217, 0.4552, 0.1217, 0.384, 0.0864, 0.4552, 0.0864, 0.4552, 0.1217, 0.384, 0.1217, 0.5615, 0.0864, 0.625, 0.0864, 0.625, 0.1217, 0.5615, 0.1217, 0.561, 0.0864, 0.5615, 0.0864, 0.5615, 0.1217, 0.561, 0.1217, 0.375, 0.0864, 0.384, 0.0864, 0.384, 0.1217, 0.375, 0.1217, 0.384, 0.5866, 0.4552, 0.5866, 0.4552, 0.6219, 0.384, 0.6219, 0.5615, 0.5866, 0.625, 0.5866, 0.625, 0.6219, 0.5615, 0.6219, 0.561, 0.5866, 0.5615, 0.5866, 0.5615, 0.6219, 0.561, 0.6219, 0.375, 0.5866, 0.384, 0.5866, 0.384, 0.6219, 0.375, 0.6219, 0.4552, 0.1217, 0.561, 0.1217, 0.561, 0.1281, 0.4552, 0.1281, 0.384, 0.1217, 0.4552, 0.1217, 0.4552, 0.1281, 0.384, 0.1281, 0.5615, 0.1217, 0.625, 0.1217, 0.625, 0.1281, 0.5615, 0.1281, 0.561, 0.1217, 0.5615, 0.1217, 0.5615, 0.1281, 0.561, 0.1281, 0.375, 0.1217, 0.384, 0.1217, 0.384, 0.1281, 0.375, 0.1281, 0.375, 0.5804, 0.384, 0.5804, 0.384, 0.5866, 0.375, 0.5866, 0.561, 0.5804, 0.5615, 0.5804, 0.5615, 0.5866, 0.561, 0.5866, 0.5615, 0.5804, 0.625, 0.5804, 0.625, 0.5866, 0.5615, 0.5866, 0.384, 0.5804, 0.4552, 0.5804, 0.4552, 0.5866, 0.384, 0.5866, 0.4552, 0.5804, 0.561, 0.5804, 0.561, 0.5866, 0.4552, 0.5866, 0.4552, 0.1281, 0.561, 0.1281, 0.561, 0.1634, 0.4552, 0.1634, 0.384, 0.1281, 0.4552, 0.1281, 0.4552, 0.1634, 0.384, 0.1634, 0.5615, 0.1281, 0.625, 0.1281, 0.625, 0.1634, 0.5615, 0.1634, 0.561, 0.1281, 0.5615, 0.1281, 0.5615, 0.1634, 0.561, 0.1634, 0.375, 0.1281, 0.384, 0.1281, 0.384, 0.1634, 0.375, 0.1634, 0.384, 0.5448, 0.4552, 0.5448, 0.4552, 0.5804, 0.384, 0.5804, 0.5615, 0.5448, 0.625, 0.5448, 0.625, 0.5804, 0.5615, 0.5804, 0.561, 0.5448, 0.5615, 0.5448, 0.5615, 0.5804, 0.561, 0.5804, 0.375, 0.5448, 0.384, 0.5448, 0.384, 0.5804, 0.375, 0.5804, 0.4552, 0.1634, 0.561, 0.1634, 0.561, 0.1696, 0.4552, 0.1696, 0.384, 0.1634, 0.4552, 0.1634, 0.4552, 0.1696, 0.384, 0.1696, 0.5615, 0.1634, 0.625, 0.1634, 0.625, 0.1696, 0.5615, 0.1696, 0.561, 0.1634, 0.5615, 0.1634, 0.5615, 0.1696, 0.561, 0.1696, 0.375, 0.1634, 0.384, 0.1634, 0.384, 0.1696, 0.375, 0.1696, 0.375, 0.5382, 0.384, 0.5382, 0.384, 0.5448, 0.375, 0.5448, 0.561, 0.5382, 0.5615, 0.5382, 0.5615, 0.5448, 0.561, 0.5448, 0.5615, 0.5382, 0.625, 0.5382, 0.625, 0.5448, 0.5615, 0.5448, 0.384, 0.5382, 0.4552, 0.5382, 0.4552, 0.5448, 0.384, 0.5448, 0.4552, 0.5382, 0.561, 0.5382, 0.561, 0.5448, 0.4552, 0.5448, 0.4552, 0.1696, 0.561, 0.1696, 0.561, 0.2052, 0.4552, 0.2052, 0.384, 0.1696, 0.4552, 0.1696, 0.4552, 0.2052, 0.384, 0.2052, 0.5615, 0.1696, 0.625, 0.1696, 0.625, 0.2052, 0.5615, 0.2052, 0.561, 0.1696, 0.5615, 0.1696, 0.5615, 0.2052, 0.561, 0.2052, 0.375, 0.1696, 0.384, 0.1696, 0.384, 0.2052, 0.375, 0.2052, 0.4552, 0.2118, 0.561, 0.2118, 0.561, 0.2163, 0.4552, 0.2163, 0.384, 0.2118, 0.4552, 0.2118, 0.4552, 0.2163, 0.384, 0.2163, 0.384, 0.5, 0.4552, 0.5, 0.4552, 0.5337, 0.384, 0.5337, 0.375, 0.5, 0.384, 0.5, 0.384, 0.5337, 0.375, 0.5337, 0.561, 0.5, 0.5615, 0.5, 0.5615, 0.5337, 0.561, 0.5337, 0.5615, 0.5, 0.625, 0.5, 0.625, 0.5337, 0.5615, 0.5337, 0.375, 0.2118, 0.384, 0.2118, 0.384, 0.2163, 0.375, 0.2163, 0.561, 0.2118, 0.5615, 0.2118, 0.5615, 0.2163, 0.561, 0.2163, 0.5615, 0.2118, 0.625, 0.2118, 0.625, 0.2163, 0.5615, 0.2163, 0.4552, 0.465, 0.561, 0.465, 0.561, 0.4702, 0.4552, 0.4702, 0.4552, 0.7798, 0.561, 0.7798, 0.561, 0.7798, 0.4552, 0.7798, 0.384, 0.465, 0.4552, 0.465, 0.4552, 0.4702, 0.384, 0.4702, 0.384, 0.7798, 0.4552, 0.7798, 0.4552, 0.7798, 0.384, 0.7798, 0.5615, 0.7798, 0.625, 0.7798, 0.625, 0.7798, 0.5615, 0.7798, 0.561, 0.7798, 0.5615, 0.7798, 0.5615, 0.7798, 0.561, 0.7798, 0.375, 0.7798, 0.384, 0.7798, 0.384, 0.7798, 0.375, 0.7798, 0.375, 0.465, 0.384, 0.465, 0.384, 0.4702, 0.375, 0.4702, 0.561, 0.465, 0.5615, 0.465, 0.5615, 0.4702, 0.561, 0.4702, 0.5615, 0.465, 0.625, 0.465, 0.625, 0.4702, 0.5615, 0.4702, 0.4552, 0.7115, 0.561, 0.7115, 0.561, 0.7162, 0.4552, 0.7162, 0.4552, 0.0, 0.561, 0.0, 0.561, 0.03376, 0.4552, 0.03376, 0.384, 0.7115, 0.4552, 0.7115, 0.4552, 0.7162, 0.384, 0.7162, 0.384, 0.0, 0.4552, 0.0, 0.4552, 0.03376, 0.384, 0.03376, 0.5615, 0.0, 0.625, 0.0, 0.625, 0.03376, 0.5615, 0.03376, 0.561, 0.0, 0.5615, 0.0, 0.5615, 0.03376, 0.561, 0.03376, 0.375, 0.0, 0.384, 0.0, 0.384, 0.03376, 0.375, 0.03376, 0.375, 0.7115, 0.384, 0.7115, 0.384, 0.7162, 0.375, 0.7162, 0.561, 0.7115, 0.5615, 0.7115, 0.5615, 0.7162, 0.561, 0.7162, 0.5615, 0.7115, 0.625, 0.7115, 0.625, 0.7162, 0.5615, 0.7162, 0.375, 0.75, 0.384, 0.75, 0.384, 0.7798, 0.375, 0.7798, 0.561, 0.75, 0.5615, 0.75, 0.5615, 0.7798, 0.561, 0.7798, 0.5615, 0.75, 0.625, 0.75, 0.625, 0.7798, 0.5615, 0.7798, 0.384, 0.75, 0.4552, 0.75, 0.4552, 0.7798, 0.384, 0.7798, 0.4552, 0.4702, 0.561, 0.4702, 0.561, 0.4702, 0.4552, 0.4702, 0.384, 0.4702, 0.4552, 0.4702, 0.4552, 0.4702, 0.384, 0.4702, 0.375, 0.4702, 0.384, 0.4702, 0.384, 0.4702, 0.375, 0.4702, 0.561, 0.4702, 0.5615, 0.4702, 0.5615, 0.4702, 0.561, 0.4702, 0.5615, 0.4702, 0.625, 0.4702, 0.625, 0.4702, 0.5615, 0.4702, 0.4552, 0.785, 0.561, 0.785, 0.561, 0.8335, 0.4552, 0.8335, 0.384, 0.785, 0.4552, 0.785, 0.4552, 0.8335, 0.384, 0.8335, 0.384, 0.3639, 0.4552, 0.3639, 0.4552, 0.4165, 0.384, 0.4165, 0.5615, 0.3639, 0.625, 0.3639, 0.625, 0.4165, 0.5615, 0.4165, 0.561, 0.3639, 0.5615, 0.3639, 0.5615, 0.4165, 0.561, 0.4165, 0.375, 0.3639, 0.384, 0.3639, 0.384, 0.4165, 0.375, 0.4165, 0.375, 0.785, 0.384, 0.785, 0.384, 0.8335, 0.375, 0.8335, 0.561, 0.785, 0.5615, 0.785, 0.5615, 0.8335, 0.561, 0.8335, 0.5615, 0.785, 0.625, 0.785, 0.625, 0.8335, 0.5615, 0.8335, 0.375, 0.3219, 0.384, 0.3219, 0.384, 0.3639, 0.375, 0.3639, 0.561, 0.3219, 0.5615, 0.3219, 0.5615, 0.3639, 0.561, 0.3639, 0.5615, 0.3219, 0.625, 0.3219, 0.625, 0.3639, 0.5615, 0.3639, 0.384, 0.3219, 0.4552, 0.3219, 0.4552, 0.3639, 0.384, 0.3639, 0.4552, 0.3219, 0.561, 0.3219, 0.561, 0.3639, 0.4552, 0.3639, 0.384, 0.8335, 0.4552, 0.8335, 0.4552, 0.8861, 0.384, 0.8861, 0.375, 0.8335, 0.384, 0.8335, 0.384, 0.8861, 0.375, 0.8861, 0.561, 0.8335, 0.5615, 0.8335, 0.5615, 0.8861, 0.561, 0.8861, 0.5615, 0.8335, 0.625, 0.8335, 0.625, 0.8861, 0.5615, 0.8861, 0.5615, 0.2163, 0.5615, 0.25, 0.625, 0.25, 0.625, 0.2163, 0.5615, 0.7162, 0.5615, 0.75, 0.625, 0.75, 0.625, 0.7162, 0.5615, 0.9722, 0.5615, 1.0, 0.625, 1.0, 0.625, 0.9722, 0.5615, 0.4702, 0.5615, 0.5, 0.625, 0.5, 0.625, 0.4702, 0.5615, 0.2778, 0.5615, 0.3219, 0.625, 0.3219, 0.625, 0.2778, 0.5615, 0.8861, 0.5615, 0.9281, 0.625, 0.9281, 0.625, 0.8861, 0.5615, 0.25, 0.5615, 0.2778, 0.625, 0.2778, 0.625, 0.25, 0.5615, 0.9281, 0.5615, 0.9722, 0.625, 0.9722, 0.625, 0.9281, 0.561, 0.9281, 0.561, 0.9722, 0.5615, 0.9722, 0.5615, 0.9281, 0.561, 0.25, 0.561, 0.2778, 0.5615, 0.2778, 0.5615, 0.25, 0.561, 0.8861, 0.561, 0.9281, 0.5615, 0.9281, 0.5615, 0.8861, 0.561, 0.2778, 0.561, 0.3219, 0.5615, 0.3219, 0.5615, 0.2778, 0.561, 0.4702, 0.561, 0.5, 0.5615, 0.5, 0.5615, 0.4702, 0.561, 0.9722, 0.561, 1.0, 0.5615, 1.0, 0.5615, 0.9722, 0.561, 0.7162, 0.561, 0.75, 0.5615, 0.75, 0.5615, 0.7162, 0.561, 0.2163, 0.561, 0.25, 0.5615, 0.25, 0.5615, 0.2163, 0.375, 0.2163, 0.375, 0.25, 0.384, 0.25, 0.384, 0.2163, 0.375, 0.7162, 0.375, 0.75, 0.384, 0.75, 0.384, 0.7162, 0.375, 0.9722, 0.375, 1.0, 0.384, 1.0, 0.384, 0.9722, 0.375, 0.4702, 0.375, 0.5, 0.384, 0.5, 0.384, 0.4702, 0.375, 0.2778, 0.375, 0.3219, 0.384, 0.3219, 0.384, 0.2778, 0.375, 0.8861, 0.375, 0.9281, 0.384, 0.9281, 0.384, 0.8861, 0.375, 0.25, 0.375, 0.2778, 0.384, 0.2778, 0.384, 0.25, 0.375, 0.9281, 0.375, 0.9722, 0.384, 0.9722, 0.384, 0.9281, 0.375, 0.7798, 0.375, 0.785, 0.384, 0.785, 0.384, 0.7798, 0.375, 0.4165, 0.375, 0.465, 0.384, 0.465, 0.384, 0.4165, 0.561, 0.4165, 0.561, 0.465, 0.5615, 0.465, 0.5615, 0.4165, 0.561, 0.7798, 0.561, 0.785, 0.5615, 0.785, 0.5615, 0.7798, 0.5615, 0.7798, 0.5615, 0.785, 0.625, 0.785, 0.625, 0.7798, 0.5615, 0.4165, 0.5615, 0.465, 0.625, 0.465, 0.625, 0.4165, 0.375, 0.7055, 0.375, 0.7115, 0.384, 0.7115, 0.384, 0.7055, 0.375, 0.03376, 0.375, 0.03847, 0.384, 0.03847, 0.384, 0.03376, 0.561, 0.03376, 0.561, 0.03847, 0.5615, 0.03847, 0.5615, 0.03376, 0.561, 0.7055, 0.561, 0.7115, 0.5615, 0.7115, 0.5615, 0.7055, 0.5615, 0.7055, 0.5615, 0.7115, 0.625, 0.7115, 0.625, 0.7055, 0.5615, 0.03376, 0.5615, 0.03847, 0.625, 0.03847, 0.625, 0.03376, 0.5615, 0.5337, 0.5615, 0.5382, 0.625, 0.5382, 0.625, 0.5337, 0.561, 0.5337, 0.561, 0.5382, 0.5615, 0.5382, 0.5615, 0.5337, 0.375, 0.5337, 0.375, 0.5382, 0.384, 0.5382, 0.384, 0.5337, 0.375, 0.2052, 0.375, 0.2118, 0.384, 0.2118, 0.384, 0.2052, 0.561, 0.2052, 0.561, 0.2118, 0.5615, 0.2118, 0.5615, 0.2052, 0.5615, 0.2052, 0.5615, 0.2118, 0.625, 0.2118, 0.625, 0.2052, 0.384, 0.2052, 0.384, 0.2118, 0.4552, 0.2118, 0.4552, 0.2052, 0.384, 0.5337, 0.384, 0.5382, 0.4552, 0.5382, 0.4552, 0.5337, 0.384, 0.7055, 0.384, 0.7115, 0.4552, 0.7115, 0.4552, 0.7055, 0.384, 0.03376, 0.384, 0.03847, 0.4552, 0.03847, 0.4552, 0.03376, 0.384, 0.7798, 0.384, 0.785, 0.4552, 0.785, 0.4552, 0.7798, 0.384, 0.4165, 0.384, 0.465, 0.4552, 0.465, 0.4552, 0.4165, 0.384, 0.2163, 0.384, 0.25, 0.4552, 0.25, 0.4552, 0.2163, 0.384, 0.7162, 0.384, 0.75, 0.4552, 0.75, 0.4552, 0.7162, 0.384, 0.9722, 0.384, 1.0, 0.4552, 1.0, 0.4552, 0.9722, 0.384, 0.4702, 0.384, 0.5, 0.4552, 0.5, 0.4552, 0.4702, 0.384, 0.2778, 0.384, 0.3219, 0.4552, 0.3219, 0.4552, 0.2778, 0.384, 0.8861, 0.384, 0.9281, 0.4552, 0.9281, 0.4552, 0.8861, 0.384, 0.25, 0.384, 0.2778, 0.4552, 0.2778, 0.4552, 0.25, 0.4552, 0.2052, 0.4552, 0.2118, 0.561, 0.2118, 0.561, 0.2052, 0.4552, 0.5337, 0.4552, 0.5382, 0.561, 0.5382, 0.561, 0.5337, 0.4552, 0.7055, 0.4552, 0.7115, 0.561, 0.7115, 0.561, 0.7055, 0.4552, 0.03376, 0.4552, 0.03847, 0.561, 0.03847, 0.561, 0.03376, 0.4552, 0.7798, 0.4552, 0.785, 0.561, 0.785, 0.561, 0.7798, 0.4552, 0.4165, 0.4552, 0.465, 0.561, 0.465, 0.561, 0.4165, 0.4552, 0.2163, 0.4552, 0.25, 0.561, 0.25, 0.561, 0.2163, 0.4552, 0.9722, 0.4552, 1.0, 0.561, 1.0, 0.561, 0.9722, 0.4552, 0.2778, 0.4552, 0.3219, 0.561, 0.3219, 0.561, 0.2778, 0.4552, 0.8861, 0.4552, 0.9281, 0.561, 0.9281, 0.561, 0.8861, 0.4552, 0.25, 0.4552, 0.2778, 0.561, 0.2778, 0.561, 0.25, 0.4552, 0.03847, 0.4552, 0.04448, 0.561, 0.04448, 0.561, 0.03847, 0.384, 0.6697, 0.384, 0.7055, 0.4552, 0.7055, 0.4552, 0.6697, 0.384, 0.03847, 0.384, 0.04448, 0.4552, 0.04448, 0.4552, 0.03847, 0.5615, 0.03847, 0.5615, 0.04448, 0.625, 0.04448, 0.625, 0.03847, 0.561, 0.03847, 0.561, 0.04448, 0.5615, 0.04448, 0.5615, 0.03847, 0.375, 0.03847, 0.375, 0.04448, 0.384, 0.04448, 0.384, 0.03847, 0.5615, 0.6697, 0.5615, 0.7055, 0.625, 0.7055, 0.625, 0.6697, 0.561, 0.6697, 0.561, 0.7055, 0.5615, 0.7055, 0.5615, 0.6697, 0.375, 0.6697, 0.375, 0.7055, 0.384, 0.7055, 0.384, 0.6697, 0.375, 0.6636, 0.375, 0.6697, 0.384, 0.6697, 0.384, 0.6636, 0.561, 0.6636, 0.561, 0.6697, 0.5615, 0.6697, 0.5615, 0.6636, 0.5615, 0.6636, 0.5615, 0.6697, 0.625, 0.6697, 0.625, 0.6636, 0.384, 0.6636, 0.384, 0.6697, 0.4552, 0.6697, 0.4552, 0.6636, 0.4552, 0.6636, 0.4552, 0.6697, 0.561, 0.6697, 0.561, 0.6636, 0.4552, 0.04448, 0.4552, 0.08031, 0.561, 0.08031, 0.561, 0.04448, 0.384, 0.04448, 0.384, 0.08031, 0.4552, 0.08031, 0.4552, 0.04448, 0.5615, 0.04448, 0.5615, 0.08031, 0.625, 0.08031, 0.625, 0.04448, 0.561, 0.04448, 0.561, 0.08031, 0.5615, 0.08031, 0.5615, 0.04448, 0.375, 0.04448, 0.375, 0.08031, 0.384, 0.08031, 0.384, 0.04448, 0.384, 0.6283, 0.384, 0.6636, 0.4552, 0.6636, 0.4552, 0.6283, 0.5615, 0.6283, 0.5615, 0.6636, 0.625, 0.6636, 0.625, 0.6283, 0.561, 0.6283, 0.561, 0.6636, 0.5615, 0.6636, 0.5615, 0.6283, 0.375, 0.6283, 0.375, 0.6636, 0.384, 0.6636, 0.384, 0.6283, 0.4552, 0.08031, 0.4552, 0.0864, 0.561, 0.0864, 0.561, 0.08031, 0.384, 0.08031, 0.384, 0.0864, 0.4552, 0.0864, 0.4552, 0.08031, 0.5615, 0.08031, 0.5615, 0.0864, 0.625, 0.0864, 0.625, 0.08031, 0.561, 0.08031, 0.561, 0.0864, 0.5615, 0.0864, 0.5615, 0.08031, 0.375, 0.08031, 0.375, 0.0864, 0.384, 0.0864, 0.384, 0.08031, 0.375, 0.6219, 0.375, 0.6283, 0.384, 0.6283, 0.384, 0.6219, 0.561, 0.6219, 0.561, 0.6283, 0.5615, 0.6283, 0.5615, 0.6219, 0.5615, 0.6219, 0.5615, 0.6283, 0.625, 0.6283, 0.625, 0.6219, 0.384, 0.6219, 0.384, 0.6283, 0.4552, 0.6283, 0.4552, 0.6219, 0.4552, 0.6219, 0.4552, 0.6283, 0.561, 0.6283, 0.561, 0.6219, 0.4552, 0.0864, 0.4552, 0.1217, 0.561, 0.1217, 0.561, 0.0864, 0.384, 0.0864, 0.384, 0.1217, 0.4552, 0.1217, 0.4552, 0.0864, 0.5615, 0.0864, 0.5615, 0.1217, 0.625, 0.1217, 0.625, 0.0864, 0.561, 0.0864, 0.561, 0.1217, 0.5615, 0.1217, 0.5615, 0.0864, 0.375, 0.0864, 0.375, 0.1217, 0.384, 0.1217, 0.384, 0.0864, 0.384, 0.5866, 0.384, 0.6219, 0.4552, 0.6219, 0.4552, 0.5866, 0.5615, 0.5866, 0.5615, 0.6219, 0.625, 0.6219, 0.625, 0.5866, 0.561, 0.5866, 0.561, 0.6219, 0.5615, 0.6219, 0.5615, 0.5866, 0.375, 0.5866, 0.375, 0.6219, 0.384, 0.6219, 0.384, 0.5866, 0.4552, 0.1217, 0.4552, 0.1281, 0.561, 0.1281, 0.561, 0.1217, 0.384, 0.1217, 0.384, 0.1281, 0.4552, 0.1281, 0.4552, 0.1217, 0.5615, 0.1217, 0.5615, 0.1281, 0.625, 0.1281, 0.625, 0.1217, 0.561, 0.1217, 0.561, 0.1281, 0.5615, 0.1281, 0.5615, 0.1217, 0.375, 0.1217, 0.375, 0.1281, 0.384, 0.1281, 0.384, 0.1217, 0.375, 0.5804, 0.375, 0.5866, 0.384, 0.5866, 0.384, 0.5804, 0.561, 0.5804, 0.561, 0.5866, 0.5615, 0.5866, 0.5615, 0.5804, 0.5615, 0.5804, 0.5615, 0.5866, 0.625, 0.5866, 0.625, 0.5804, 0.384, 0.5804, 0.384, 0.5866, 0.4552, 0.5866, 0.4552, 0.5804, 0.4552, 0.5804, 0.4552, 0.5866, 0.561, 0.5866, 0.561, 0.5804, 0.4552, 0.1281, 0.4552, 0.1634, 0.561, 0.1634, 0.561, 0.1281, 0.384, 0.1281, 0.384, 0.1634, 0.4552, 0.1634, 0.4552, 0.1281, 0.5615, 0.1281, 0.5615, 0.1634, 0.625, 0.1634, 0.625, 0.1281, 0.561, 0.1281, 0.561, 0.1634, 0.5615, 0.1634, 0.5615, 0.1281, 0.375, 0.1281, 0.375, 0.1634, 0.384, 0.1634, 0.384, 0.1281, 0.384, 0.5448, 0.384, 0.5804, 0.4552, 0.5804, 0.4552, 0.5448, 0.5615, 0.5448, 0.5615, 0.5804, 0.625, 0.5804, 0.625, 0.5448, 0.561, 0.5448, 0.561, 0.5804, 0.5615, 0.5804, 0.5615, 0.5448, 0.375, 0.5448, 0.375, 0.5804, 0.384, 0.5804, 0.384, 0.5448, 0.4552, 0.1634, 0.4552, 0.1696, 0.561, 0.1696, 0.561, 0.1634, 0.384, 0.1634, 0.384, 0.1696, 0.4552, 0.1696, 0.4552, 0.1634, 0.5615, 0.1634, 0.5615, 0.1696, 0.625, 0.1696, 0.625, 0.1634, 0.561, 0.1634, 0.561, 0.1696, 0.5615, 0.1696, 0.5615, 0.1634, 0.375, 0.1634, 0.375, 0.1696, 0.384, 0.1696, 0.384, 0.1634, 0.375, 0.5382, 0.375, 0.5448, 0.384, 0.5448, 0.384, 0.5382, 0.561, 0.5382, 0.561, 0.5448, 0.5615, 0.5448, 0.5615, 0.5382, 0.5615, 0.5382, 0.5615, 0.5448, 0.625, 0.5448, 0.625, 0.5382, 0.384, 0.5382, 0.384, 0.5448, 0.4552, 0.5448, 0.4552, 0.5382, 0.4552, 0.5382, 0.4552, 0.5448, 0.561, 0.5448, 0.561, 0.5382, 0.4552, 0.1696, 0.4552, 0.2052, 0.561, 0.2052, 0.561, 0.1696, 0.384, 0.1696, 0.384, 0.2052, 0.4552, 0.2052, 0.4552, 0.1696, 0.5615, 0.1696, 0.5615, 0.2052, 0.625, 0.2052, 0.625, 0.1696, 0.561, 0.1696, 0.561, 0.2052, 0.5615, 0.2052, 0.5615, 0.1696, 0.375, 0.1696, 0.375, 0.2052, 0.384, 0.2052, 0.384, 0.1696, 0.4552, 0.2118, 0.4552, 0.2163, 0.561, 0.2163, 0.561, 0.2118, 0.384, 0.2118, 0.384, 0.2163, 0.4552, 0.2163, 0.4552, 0.2118, 0.384, 0.5, 0.384, 0.5337, 0.4552, 0.5337, 0.4552, 0.5, 0.375, 0.5, 0.375, 0.5337, 0.384, 0.5337, 0.384, 0.5, 0.561, 0.5, 0.561, 0.5337, 0.5615, 0.5337, 0.5615, 0.5, 0.5615, 0.5, 0.5615, 0.5337, 0.625, 0.5337, 0.625, 0.5, 0.375, 0.2118, 0.375, 0.2163, 0.384, 0.2163, 0.384, 0.2118, 0.561, 0.2118, 0.561, 0.2163, 0.5615, 0.2163, 0.5615, 0.2118, 0.5615, 0.2118, 0.5615, 0.2163, 0.625, 0.2163, 0.625, 0.2118, 0.4552, 0.465, 0.4552, 0.4702, 0.561, 0.4702, 0.561, 0.465, 0.4552, 0.7798, 0.4552, 0.7798, 0.561, 0.7798, 0.561, 0.7798, 0.384, 0.465, 0.384, 0.4702, 0.4552, 0.4702, 0.4552, 0.465, 0.384, 0.7798, 0.384, 0.7798, 0.4552, 0.7798, 0.4552, 0.7798, 0.5615, 0.7798, 0.5615, 0.7798, 0.625, 0.7798, 0.625, 0.7798, 0.561, 0.7798, 0.561, 0.7798, 0.5615, 0.7798, 0.5615, 0.7798, 0.375, 0.7798, 0.375, 0.7798, 0.384, 0.7798, 0.384, 0.7798, 0.375, 0.465, 0.375, 0.4702, 0.384, 0.4702, 0.384, 0.465, 0.561, 0.465, 0.561, 0.4702, 0.5615, 0.4702, 0.5615, 0.465, 0.5615, 0.465, 0.5615, 0.4702, 0.625, 0.4702, 0.625, 0.465, 0.4552, 0.7115, 0.4552, 0.7162, 0.561, 0.7162, 0.561, 0.7115, 0.4552, 0.0, 0.4552, 0.03376, 0.561, 0.03376, 0.561, 0.0, 0.384, 0.7115, 0.384, 0.7162, 0.4552, 0.7162, 0.4552, 0.7115, 0.384, 0.0, 0.384, 0.03376, 0.4552, 0.03376, 0.4552, 0.0, 0.5615, 0.0, 0.5615, 0.03376, 0.625, 0.03376, 0.625, 0.0, 0.561, 0.0, 0.561, 0.03376, 0.5615, 0.03376, 0.5615, 0.0, 0.375, 0.0, 0.375, 0.03376, 0.384, 0.03376, 0.384, 0.0, 0.375, 0.7115, 0.375, 0.7162, 0.384, 0.7162, 0.384, 0.7115, 0.561, 0.7115, 0.561, 0.7162, 0.5615, 0.7162, 0.5615, 0.7115, 0.5615, 0.7115, 0.5615, 0.7162, 0.625, 0.7162, 0.625, 0.7115, 0.375, 0.75, 0.375, 0.7798, 0.384, 0.7798, 0.384, 0.75, 0.561, 0.75, 0.561, 0.7798, 0.5615, 0.7798, 0.5615, 0.75, 0.5615, 0.75, 0.5615, 0.7798, 0.625, 0.7798, 0.625, 0.75, 0.384, 0.75, 0.384, 0.7798, 0.4552, 0.7798, 0.4552, 0.75, 0.4552, 0.4702, 0.4552, 0.4702, 0.561, 0.4702, 0.561, 0.4702, 0.384, 0.4702, 0.384, 0.4702, 0.4552, 0.4702, 0.4552, 0.4702, 0.375, 0.4702, 0.375, 0.4702, 0.384, 0.4702, 0.384, 0.4702, 0.561, 0.4702, 0.561, 0.4702, 0.5615, 0.4702, 0.5615, 0.4702, 0.5615, 0.4702, 0.5615, 0.4702, 0.625, 0.4702, 0.625, 0.4702, 0.4552, 0.785, 0.4552, 0.8335, 0.561, 0.8335, 0.561, 0.785, 0.384, 0.785, 0.384, 0.8335, 0.4552, 0.8335, 0.4552, 0.785, 0.384, 0.3639, 0.384, 0.4165, 0.4552, 0.4165, 0.4552, 0.3639, 0.5615, 0.3639, 0.5615, 0.4165, 0.625, 0.4165, 0.625, 0.3639, 0.561, 0.3639, 0.561, 0.4165, 0.5615, 0.4165, 0.5615, 0.3639, 0.375, 0.3639, 0.375, 0.4165, 0.384, 0.4165, 0.384, 0.3639, 0.375, 0.785, 0.375, 0.8335, 0.384, 0.8335, 0.384, 0.785, 0.561, 0.785, 0.561, 0.8335, 0.5615, 0.8335, 0.5615, 0.785, 0.5615, 0.785, 0.5615, 0.8335, 0.625, 0.8335, 0.625, 0.785, 0.375, 0.3219, 0.375, 0.3639, 0.384, 0.3639, 0.384, 0.3219, 0.561, 0.3219, 0.561, 0.3639, 0.5615, 0.3639, 0.5615, 0.3219, 0.5615, 0.3219, 0.5615, 0.3639, 0.625, 0.3639, 0.625, 0.3219, 0.384, 0.3219, 0.384, 0.3639, 0.4552, 0.3639, 0.4552, 0.3219, 0.4552, 0.3219, 0.4552, 0.3639, 0.561, 0.3639, 0.561, 0.3219, 0.384, 0.8335, 0.384, 0.8861, 0.4552, 0.8861, 0.4552, 0.8335, 0.375, 0.8335, 0.375, 0.8861, 0.384, 0.8861, 0.384, 0.8335, 0.561, 0.8335, 0.561, 0.8861, 0.5615, 0.8861, 0.5615, 0.8335, 0.5615, 0.8335, 0.5615, 0.8861, 0.625, 0.8861, 0.625, 0.8335, 0.625, 0.25, 0.625, 0.2163, 0.625, 0.2163, 0.625, 0.25, 0.625, 0.5, 0.625, 0.4702, 0.625, 0.4702, 0.625, 0.5, 0.625, 0.75, 0.625, 0.7162, 0.625, 0.7162, 0.625, 0.75, 0.625, 1.0, 0.625, 0.9722, 0.625, 0.9722, 0.625, 1.0, 0.625, 0.3219, 0.625, 0.2778, 0.625, 0.2778, 0.625, 0.3219, 0.625, 0.9281, 0.625, 0.8861, 0.625, 0.8861, 0.625, 0.9281, 0.625, 0.9722, 0.625, 0.9281, 0.625, 0.9281, 0.625, 0.9722, 0.625, 0.2778, 0.625, 0.25, 0.625, 0.25, 0.625, 0.2778, 0.384, 0.9281, 0.4552, 0.9281, 0.4552, 0.9281, 0.384, 0.9281, 0.4552, 0.9722, 0.384, 0.9722, 0.384, 0.9722, 0.4552, 0.9722, 0.384, 0.9722, 0.384, 0.9281, 0.384, 0.9281, 0.384, 0.9722, 0.625, 0.465, 0.625, 0.4165, 0.625, 0.4165, 0.625, 0.465, 0.625, 0.785, 0.625, 0.7798, 0.625, 0.7798, 0.625, 0.785, 0.625, 0.03847, 0.625, 0.03376, 0.625, 0.03376, 0.625, 0.03847, 0.625, 0.7115, 0.625, 0.7055, 0.625, 0.7055, 0.625, 0.7115, 0.625, 0.2118, 0.625, 0.2052, 0.625, 0.2052, 0.625, 0.2118, 0.625, 0.5382, 0.625, 0.5337, 0.625, 0.5337, 0.625, 0.5382, 0.4552, 0.9281, 0.561, 0.9281, 0.561, 0.9281, 0.4552, 0.9281, 0.561, 0.9722, 0.4552, 0.9722, 0.4552, 0.9722, 0.561, 0.9722, 0.4552, 0.75, 0.4552, 0.7162, 0.4552, 0.7162, 0.4552, 0.75, 0.4552, 0.5, 0.4552, 0.4702, 0.4552, 0.4702, 0.4552, 0.5, 0.561, 0.7162, 0.561, 0.75, 0.561, 0.75, 0.561, 0.7162, 0.561, 0.4702, 0.561, 0.5, 0.561, 0.5, 0.561, 0.4702, 0.561, 0.9281, 0.561, 0.9722, 0.561, 0.9722, 0.561, 0.9281, 0.625, 0.7055, 0.625, 0.6697, 0.625, 0.6697, 0.625, 0.7055, 0.625, 0.04448, 0.625, 0.03847, 0.625, 0.03847, 0.625, 0.04448, 0.4552, 0.7055, 0.4552, 0.6697, 0.4552, 0.6697, 0.4552, 0.7055, 0.561, 0.6697, 0.561, 0.7055, 0.561, 0.7055, 0.561, 0.6697, 0.561, 0.7055, 0.4552, 0.7055, 0.4552, 0.7055, 0.561, 0.7055, 0.625, 0.08031, 0.625, 0.04448, 0.625, 0.04448, 0.625, 0.08031, 0.625, 0.6697, 0.625, 0.6636, 0.625, 0.6636, 0.625, 0.6697, 0.4552, 0.6697, 0.561, 0.6697, 0.561, 0.6697, 0.4552, 0.6697, 0.625, 0.0864, 0.625, 0.08031, 0.625, 0.08031, 0.625, 0.0864, 0.625, 0.6636, 0.625, 0.6283, 0.625, 0.6283, 0.625, 0.6636, 0.4552, 0.6636, 0.4552, 0.6283, 0.4552, 0.6283, 0.4552, 0.6636, 0.561, 0.6283, 0.561, 0.6636, 0.561, 0.6636, 0.561, 0.6283, 0.561, 0.6636, 0.4552, 0.6636, 0.4552, 0.6636, 0.561, 0.6636, 0.625, 0.1217, 0.625, 0.0864, 0.625, 0.0864, 0.625, 0.1217, 0.625, 0.6283, 0.625, 0.6219, 0.625, 0.6219, 0.625, 0.6283, 0.4552, 0.6283, 0.561, 0.6283, 0.561, 0.6283, 0.4552, 0.6283, 0.625, 0.1281, 0.625, 0.1217, 0.625, 0.1217, 0.625, 0.1281, 0.625, 0.6219, 0.625, 0.5866, 0.625, 0.5866, 0.625, 0.6219, 0.4552, 0.6219, 0.4552, 0.5866, 0.4552, 0.5866, 0.4552, 0.6219, 0.561, 0.5866, 0.561, 0.6219, 0.561, 0.6219, 0.561, 0.5866, 0.561, 0.6219, 0.4552, 0.6219, 0.4552, 0.6219, 0.561, 0.6219, 0.625, 0.1634, 0.625, 0.1281, 0.625, 0.1281, 0.625, 0.1634, 0.625, 0.5866, 0.625, 0.5804, 0.625, 0.5804, 0.625, 0.5866, 0.4552, 0.5866, 0.561, 0.5866, 0.561, 0.5866, 0.4552, 0.5866, 0.625, 0.1696, 0.625, 0.1634, 0.625, 0.1634, 0.625, 0.1696, 0.625, 0.5804, 0.625, 0.5448, 0.625, 0.5448, 0.625, 0.5804, 0.4552, 0.5804, 0.4552, 0.5448, 0.4552, 0.5448, 0.4552, 0.5804, 0.561, 0.5448, 0.561, 0.5804, 0.561, 0.5804, 0.561, 0.5448, 0.561, 0.5804, 0.4552, 0.5804, 0.4552, 0.5804, 0.561, 0.5804, 0.625, 0.2052, 0.625, 0.1696, 0.625, 0.1696, 0.625, 0.2052, 0.625, 0.5448, 0.625, 0.5382, 0.625, 0.5382, 0.625, 0.5448, 0.4552, 0.5448, 0.561, 0.5448, 0.561, 0.5448, 0.4552, 0.5448, 0.625, 0.2163, 0.625, 0.2118, 0.625, 0.2118, 0.625, 0.2163, 0.625, 0.5337, 0.625, 0.5, 0.625, 0.5, 0.625, 0.5337, 0.4552, 0.5337, 0.4552, 0.5, 0.4552, 0.5, 0.4552, 0.5337, 0.561, 0.5, 0.561, 0.5337, 0.561, 0.5337, 0.561, 0.5, 0.561, 0.5337, 0.4552, 0.5337, 0.4552, 0.5337, 0.561, 0.5337, 0.625, 0.4702, 0.625, 0.465, 0.625, 0.465, 0.625, 0.4702, 0.625, 0.7798, 0.625, 0.7798, 0.625, 0.7798, 0.625, 0.7798, 0.625, 0.7162, 0.625, 0.7115, 0.625, 0.7115, 0.625, 0.7162, 0.625, 0.03376, 0.625, 0.0, 0.625, 0.0, 0.625, 0.03376, 0.4552, 0.7162, 0.561, 0.7162, 0.561, 0.7162, 0.4552, 0.7162, 0.625, 0.4702, 0.625, 0.4702, 0.625, 0.4702, 0.625, 0.4702, 0.625, 0.7798, 0.625, 0.75, 0.625, 0.75, 0.625, 0.7798, 0.4552, 0.7798, 0.4552, 0.75, 0.4552, 0.75, 0.4552, 0.7798, 0.561, 0.75, 0.561, 0.7798, 0.561, 0.7798, 0.561, 0.75, 0.561, 0.7798, 0.4552, 0.7798, 0.4552, 0.7798, 0.561, 0.7798, 0.4552, 0.4702, 0.561, 0.4702, 0.561, 0.4702, 0.4552, 0.4702, 0.625, 0.8335, 0.625, 0.785, 0.625, 0.785, 0.625, 0.8335, 0.625, 0.4165, 0.625, 0.3639, 0.625, 0.3639, 0.625, 0.4165, 0.4552, 0.4165, 0.4552, 0.3639, 0.4552, 0.3639, 0.4552, 0.4165, 0.561, 0.3639, 0.561, 0.4165, 0.561, 0.4165, 0.561, 0.3639, 0.4552, 0.8335, 0.561, 0.8335, 0.561, 0.8335, 0.4552, 0.8335, 0.561, 0.4165, 0.4552, 0.4165, 0.4552, 0.4165, 0.561, 0.4165, 0.625, 0.8861, 0.625, 0.8335, 0.625, 0.8335, 0.625, 0.8861, 0.4552, 0.8861, 0.4552, 0.8335, 0.4552, 0.8335, 0.4552, 0.8861, 0.561, 0.8335, 0.561, 0.8861, 0.561, 0.8861, 0.561, 0.8335, 0.625, 0.3639, 0.625, 0.3219, 0.625, 0.3219, 0.625, 0.3639, 0.4552, 0.3639, 0.561, 0.3639, 0.561, 0.3639, 0.4552, 0.3639, 0.561, 0.8861, 0.4552, 0.8861, 0.4552, 0.8861, 0.561, 0.8861])
me_cube_004.use_remesh_fix_poles = True
me_cube_004.use_remesh_preserve_attributes = False
me_cube_004.update()
me_plane_002 = bpy.data.meshes.new('Plane.002')
me_plane_002.from_pydata([(-0.935, -1.353, 0.0), (0.9224, -1.353, 0.0), (-0.935, 1.396, 0.0), (0.9224, 1.396, 0.0), (1.01, -1.353, -0.1451), (1.01, 1.396, -0.1451), (-1.026, -1.353, -0.1451), (-1.026, 1.396, -0.1451), (-0.935, 1.434, -0.1451), (0.9224, 1.434, -0.1451), (-0.935, -1.402, -0.1451), (0.9224, -1.402, -0.1451), (0.9224, -1.378, -0.07256), (-0.935, -1.378, -0.07256), (-0.935, 1.415, -0.07256), (0.9224, 1.415, -0.07256), (-0.9309, -1.348, -0.007653), (0.9183, -1.348, -0.007634), (-0.931, 1.391, -0.007506), (0.9183, 1.391, -0.007487), (1.003, -1.35, -0.1499), (1.003, 1.392, -0.1498), (-1.018, -1.35, -0.15), (-1.018, 1.392, -0.1499), (-0.9331, 1.424, -0.1476), (0.9205, 1.424, -0.1476), (-0.9327, -1.393, -0.1482), (0.9201, -1.393, -0.1482), (0.92, -1.369, -0.07566), (-0.9326, -1.369, -0.07567), (-0.9331, 1.405, -0.07503), (0.9204, 1.405, -0.07503), (1.01, -1.353, -0.1581), (1.01, 1.396, -0.1581), (-1.026, 1.396, -0.1581), (-1.026, -1.353, -0.1581), (0.9224, 1.434, -0.1581), (-0.935, 1.434, -0.1581), (-0.935, -1.402, -0.1581), (0.9224, -1.402, -0.1581), (1.003, -1.35, -0.1629), (1.003, 1.392, -0.1628), (-1.018, 1.392, -0.1629), (-1.018, -1.35, -0.163), (0.9205, 1.424, -0.1606), (-0.9331, 1.424, -0.1606), (-0.9327, -1.393, -0.1612), (0.9201, -1.393, -0.1612)], [], [(0, 1, 3, 2), (3, 1, 4, 5), (0, 2, 7, 6), (14, 15, 9, 8), (12, 13, 10, 11), (1, 0, 13, 12), (2, 3, 15, 14), (2, 14, 8, 7), (6, 10, 13, 0), (1, 12, 11, 4), (5, 9, 15, 3), (16, 18, 19, 17), (19, 21, 20, 17), (16, 22, 23, 18), (30, 24, 25, 31), (28, 27, 26, 29), (17, 28, 29, 16), (18, 30, 31, 19), (18, 23, 24, 30), (22, 16, 29, 26), (17, 20, 27, 28), (21, 19, 31, 25), (10, 6, 35, 38), (20, 21, 41, 40), (7, 8, 37, 34), (6, 7, 34, 35), (21, 25, 44, 41), (25, 24, 45, 44), (11, 10, 38, 39), (27, 20, 40, 47), (33, 32, 40, 41), (35, 34, 42, 43), (37, 36, 44, 45), (39, 38, 46, 47), (34, 37, 45, 42), (38, 35, 43, 46), (32, 39, 47, 40), (36, 33, 41, 44), (4, 11, 39, 32), (26, 27, 47, 46), (8, 9, 36, 37), (9, 5, 33, 36), (23, 22, 43, 42), (24, 23, 42, 45), (5, 4, 32, 33), (22, 26, 46, 43)])
_uv = me_plane_002.uv_layers.new(name='UVMap')
_uv.uv.foreach_set('vector', [0.0, 0.0, 1.0, 0.0, 1.0, 1.0, 0.0, 1.0, 1.0, 1.0, 1.0, 0.0, 1.0, 0.0, 1.0, 1.0, 0.0, 0.0, 0.0, 1.0, 0.0, 1.0, 0.0, 0.0, 0.0, 1.0, 1.0, 1.0, 1.0, 1.0, 0.0, 1.0, 1.0, 0.0, 0.0, 0.0, 0.0, 0.0, 1.0, 0.0, 1.0, 0.0, 0.0, 0.0, 0.0, 0.0, 1.0, 0.0, 0.0, 1.0, 1.0, 1.0, 1.0, 1.0, 0.0, 1.0, 0.0, 1.0, 0.0, 1.0, 0.0, 1.0, 0.0, 1.0, 0.0, 0.0, 0.0, 0.0, 0.0, 0.0, 0.0, 0.0, 1.0, 0.0, 1.0, 0.0, 1.0, 0.0, 1.0, 0.0, 1.0, 1.0, 1.0, 1.0, 1.0, 1.0, 1.0, 1.0, 0.0, 0.0, 0.0, 1.0, 1.0, 1.0, 1.0, 0.0, 1.0, 1.0, 1.0, 1.0, 1.0, 0.0, 1.0, 0.0, 0.0, 0.0, 0.0, 0.0, 0.0, 1.0, 0.0, 1.0, 0.0, 1.0, 0.0, 1.0, 1.0, 1.0, 1.0, 1.0, 1.0, 0.0, 1.0, 0.0, 0.0, 0.0, 0.0, 0.0, 1.0, 0.0, 1.0, 0.0, 0.0, 0.0, 0.0, 0.0, 0.0, 1.0, 0.0, 1.0, 1.0, 1.0, 1.0, 1.0, 0.0, 1.0, 0.0, 1.0, 0.0, 1.0, 0.0, 1.0, 0.0, 0.0, 0.0, 0.0, 0.0, 0.0, 0.0, 0.0, 1.0, 0.0, 1.0, 0.0, 1.0, 0.0, 1.0, 0.0, 1.0, 1.0, 1.0, 1.0, 1.0, 1.0, 1.0, 1.0, 0.0, 0.0, 0.0, 0.0, 0.0, 0.0, 0.0, 0.0, 1.0, 0.0, 1.0, 1.0, 1.0, 1.0, 1.0, 0.0, 0.0, 1.0, 0.0, 1.0, 0.0, 1.0, 0.0, 1.0, 0.0, 0.0, 0.0, 1.0, 0.0, 1.0, 0.0, 0.0, 1.0, 1.0, 1.0, 1.0, 1.0, 1.0, 1.0, 1.0, 1.0, 1.0, 0.0, 1.0, 0.0, 1.0, 1.0, 1.0, 1.0, 0.0, 0.0, 0.0, 0.0, 0.0, 1.0, 0.0, 1.0, 0.0, 1.0, 0.0, 1.0, 0.0, 1.0, 0.0, 1.0, 1.0, 1.0, 0.0, 1.0, 0.0, 1.0, 1.0, 0.0, 0.0, 0.0, 1.0, 0.0, 1.0, 0.0, 0.0, 0.0, 1.0, 1.0, 1.0, 1.0, 1.0, 0.0, 1.0, 1.0, 0.0, 0.0, 0.0, 0.0, 0.0, 1.0, 0.0, 0.0, 1.0, 0.0, 1.0, 0.0, 1.0, 0.0, 1.0, 0.0, 0.0, 0.0, 0.0, 0.0, 0.0, 0.0, 0.0, 1.0, 0.0, 1.0, 0.0, 1.0, 0.0, 1.0, 0.0, 1.0, 1.0, 1.0, 1.0, 1.0, 1.0, 1.0, 1.0, 1.0, 0.0, 1.0, 0.0, 1.0, 0.0, 1.0, 0.0, 0.0, 0.0, 1.0, 0.0, 1.0, 0.0, 0.0, 0.0, 0.0, 1.0, 1.0, 1.0, 1.0, 1.0, 0.0, 1.0, 1.0, 1.0, 1.0, 1.0, 1.0, 1.0, 1.0, 1.0, 0.0, 1.0, 0.0, 0.0, 0.0, 0.0, 0.0, 1.0, 0.0, 1.0, 0.0, 1.0, 0.0, 1.0, 0.0, 1.0, 1.0, 1.0, 1.0, 0.0, 1.0, 0.0, 1.0, 1.0, 0.0, 0.0, 0.0, 0.0, 0.0, 0.0, 0.0, 0.0])
me_plane_002.use_remesh_fix_poles = True
me_plane_002.use_remesh_preserve_attributes = False
me_plane_002.update()
me_cube_006 = bpy.data.meshes.new('Cube.006')
me_cube_006.from_pydata([(-1.0, -0.7511, 1.498), (-1.0, 0.6975, 1.498), (0.7198, 0.6975, 1.498), (0.7198, -0.7511, 1.498), (-1.0, -0.5281, 1.498), (1.0, -0.5281, 1.498), (-1.0, 0.4763, 1.498), (1.0, 0.4763, 1.498)], [], [(1, 2, 7, 6), (5, 3, 0, 4), (7, 5, 4, 6)])
_uv = me_cube_006.uv_layers.new(name='UVMap')
_uv.uv.foreach_set('vector', [0.625, 0.25, 0.625, 0.465, 0.625, 0.5382, 0.625, 0.2118, 0.625, 0.7115, 0.625, 0.785, 0.625, 0.0, 0.625, 0.03847, 0.625, 0.5382, 0.625, 0.7115, 0.625, 0.03847, 0.625, 0.2118])
me_cube_006.use_remesh_fix_poles = True
me_cube_006.use_remesh_preserve_attributes = False
me_cube_006.update()
me_cube_002 = bpy.data.meshes.new('Cube.002')
me_cube_002.from_pydata([(-1.0, -1.0, -1.419), (-1.0, -1.0, 3.23), (-1.0, 1.0, -1.419), (-1.0, 1.0, 3.23), (1.0, -1.0, -1.419), (1.0, -1.0, 3.23), (1.0, 1.0, -1.419), (1.0, 1.0, 3.23), (-1.0, 2.987, -1.419), (-1.0, 2.987, 3.23), (1.0, 2.987, -1.419), (1.0, 2.987, 3.23), (-1.0, 1.0, 8.218), (1.0, 1.0, 8.218), (-1.0, 2.987, 8.218), (1.0, 2.987, 8.218), (-1.0, 4.997, 3.23), (1.0, 4.997, 3.23), (-1.0, 4.997, 8.218), (1.0, 4.997, 8.218), (-1.0, 2.987, 13.17), (1.0, 2.987, 13.17), (-1.0, 4.997, 13.17), (1.0, 4.997, 13.17), (-1.0, 7.001, 8.218), (1.0, 7.001, 8.218), (-1.0, 7.001, 13.17), (1.0, 7.001, 13.17), (-1.0, 4.997, 18.21), (1.0, 4.997, 18.21), (-1.0, 7.001, 18.21), (1.0, 7.001, 18.21)], [], [(0, 1, 3, 2), (3, 7, 13, 12), (6, 7, 5, 4), (4, 5, 1, 0), (2, 6, 4, 0), (7, 3, 1, 5), (8, 9, 11, 10), (2, 3, 9, 8), (7, 6, 10, 11), (6, 2, 8, 10), (12, 13, 15, 14), (7, 11, 15, 13), (9, 14, 18, 16), (9, 3, 12, 14), (17, 16, 18, 19), (11, 9, 16, 17), (15, 19, 23, 21), (15, 11, 17, 19), (20, 21, 23, 22), (27, 26, 30, 31), (14, 15, 21, 20), (18, 14, 20, 22), (25, 24, 26, 27), (18, 22, 26, 24), (19, 18, 24, 25), (23, 19, 25, 27), (28, 29, 31, 30), (22, 23, 29, 28), (23, 27, 31, 29), (26, 22, 28, 30)])
_uv = me_cube_002.uv_layers.new(name='UVMap')
_uv.uv.foreach_set('vector', [0.375, 0.0, 0.625, 0.0, 0.625, 0.25, 0.375, 0.25, 0.875, 0.5, 0.625, 0.5, 0.625, 0.5, 0.875, 0.5, 0.375, 0.5, 0.625, 0.5, 0.625, 0.75, 0.375, 0.75, 0.375, 0.75, 0.625, 0.75, 0.625, 1.0, 0.375, 1.0, 0.125, 0.5, 0.375, 0.5, 0.375, 0.75, 0.125, 0.75, 0.625, 0.5, 0.875, 0.5, 0.875, 0.75, 0.625, 0.75, 0.375, 0.25, 0.625, 0.25, 0.625, 0.5, 0.375, 0.5, 0.375, 0.25, 0.625, 0.25, 0.625, 0.25, 0.375, 0.25, 0.625, 0.5, 0.375, 0.5, 0.375, 0.5, 0.625, 0.5, 0.375, 0.5, 0.125, 0.5, 0.125, 0.5, 0.375, 0.5, 0.875, 0.5, 0.625, 0.5, 0.625, 0.5, 0.875, 0.5, 0.625, 0.5, 0.625, 0.5, 0.625, 0.5, 0.625, 0.5, 0.625, 0.25, 0.625, 0.25, 0.625, 0.25, 0.625, 0.25, 0.625, 0.25, 0.625, 0.25, 0.625, 0.25, 0.625, 0.25, 0.625, 0.5, 0.625, 0.25, 0.625, 0.25, 0.625, 0.5, 0.625, 0.5, 0.625, 0.25, 0.625, 0.25, 0.625, 0.5, 0.625, 0.5, 0.625, 0.5, 0.625, 0.5, 0.625, 0.5, 0.625, 0.5, 0.625, 0.5, 0.625, 0.5, 0.625, 0.5, 0.875, 0.5, 0.625, 0.5, 0.625, 0.5, 0.875, 0.5, 0.625, 0.5, 0.625, 0.25, 0.625, 0.25, 0.625, 0.5, 0.875, 0.5, 0.625, 0.5, 0.625, 0.5, 0.875, 0.5, 0.625, 0.25, 0.625, 0.25, 0.625, 0.25, 0.625, 0.25, 0.625, 0.5, 0.625, 0.25, 0.625, 0.25, 0.625, 0.5, 0.625, 0.25, 0.625, 0.25, 0.625, 0.25, 0.625, 0.25, 0.625, 0.5, 0.625, 0.25, 0.625, 0.25, 0.625, 0.5, 0.625, 0.5, 0.625, 0.5, 0.625, 0.5, 0.625, 0.5, 0.875, 0.5, 0.625, 0.5, 0.625, 0.5, 0.875, 0.5, 0.875, 0.5, 0.625, 0.5, 0.625, 0.5, 0.875, 0.5, 0.625, 0.5, 0.625, 0.5, 0.625, 0.5, 0.625, 0.5, 0.625, 0.25, 0.625, 0.25, 0.625, 0.25, 0.625, 0.25])
me_cube_002.use_remesh_fix_poles = True
me_cube_002.use_remesh_preserve_attributes = False
me_cube_002.update()
me_cube_007 = bpy.data.meshes.new('Cube.007')
me_cube_007.from_pydata([(-0.9942, -0.7453, -1.073), (-0.9942, 0.6917, -1.073), (0.7173, -0.7438, -1.072), (0.7173, 0.6902, -1.072), (0.9929, -0.5247, -1.072), (0.9929, 0.4728, -1.072), (-0.9942, -0.5197, -1.073), (-0.9942, 0.4764, -1.073)], [], [(0, 2, 4, 6), (6, 4, 5, 7), (7, 5, 3, 1)])
_uv = me_cube_007.uv_layers.new(name='UVMap')
_uv.uv.foreach_set('vector', [0.375, 1.0, 0.375, 0.785, 0.375, 0.7115, 0.375, 0.8823, 0.375, 0.8823, 0.375, 0.7115, 0.375, 0.5382, 0.375, 0.3624, 0.375, 0.3624, 0.375, 0.5382, 0.375, 0.465, 0.375, 0.25])
me_cube_007.use_remesh_fix_poles = True
me_cube_007.use_remesh_preserve_attributes = False
me_cube_007.update()
me_cube_008 = bpy.data.meshes.new('Cube.008')
me_cube_008.from_pydata([(-0.9941, 0.05851, -1.0), (-0.9941, 65.78, -1.0), (1.0, 65.78, -1.0), (-0.9941, 25.09, -1.0), (1.0, 25.09, -1.0), (0.7329, 65.78, -1.0), (0.7329, 0.05851, -1.0), (0.7329, 25.09, -1.0)], [], [(5, 2, 4, 7), (1, 5, 7, 3), (3, 7, 6, 0)])
_uv = me_cube_008.uv_layers.new(name='UVMap')
_uv.uv.foreach_set('vector', [0.3415, 0.5, 0.375, 0.5, 0.375, 0.6548, 0.3415, 0.6548, 0.125, 0.5, 0.3415, 0.5, 0.3415, 0.6548, 0.125, 0.6548, 0.125, 0.6548, 0.3415, 0.6548, 0.3415, 0.75, 0.125, 0.75])
me_cube_008.use_remesh_fix_poles = True
me_cube_008.use_remesh_preserve_attributes = False
me_cube_008.update()
me_cube_009 = bpy.data.meshes.new('Cube.009')
me_cube_009.from_pydata([(-0.9941, 0.05851, 1.1), (-0.9941, 65.78, 1.1), (1.0, 65.78, 1.1), (-0.9941, 25.09, 1.1), (1.0, 25.09, 1.1), (0.7329, 65.78, 1.1), (0.7329, 0.05851, 1.1), (0.7329, 25.09, 1.1)], [], [(7, 6, 0, 3), (5, 7, 3, 1), (2, 4, 7, 5)])
_uv = me_cube_009.uv_layers.new(name='UVMap')
_uv.uv.foreach_set('vector', [0.6585, 0.6548, 0.6585, 0.75, 0.875, 0.75, 0.875, 0.6548, 0.6585, 0.5, 0.6585, 0.6548, 0.875, 0.6548, 0.875, 0.5, 0.625, 0.5, 0.625, 0.6548, 0.6585, 0.6548, 0.6585, 0.5])
me_cube_009.use_remesh_fix_poles = True
me_cube_009.use_remesh_preserve_attributes = False
me_cube_009.update()
me_cube_010 = bpy.data.meshes.new('Cube.010')
me_cube_010.from_pydata([(-0.9941, 0.05851, 1.1), (-0.9941, 65.78, 1.1), (1.0, 65.78, 1.1), (-0.9941, 25.09, 1.1), (1.0, 25.09, 1.1), (0.7329, 65.78, 1.1), (0.7329, 0.05851, 1.1), (0.7329, 25.09, 1.1)], [], [(7, 3, 0, 6), (5, 1, 3, 7), (2, 5, 7, 4)])
_uv = me_cube_010.uv_layers.new(name='UVMap')
_uv.uv.foreach_set('vector', [0.6585, 0.6548, 0.875, 0.6548, 0.875, 0.75, 0.6585, 0.75, 0.6585, 0.5, 0.875, 0.5, 0.875, 0.6548, 0.6585, 0.6548, 0.625, 0.5, 0.6585, 0.5, 0.6585, 0.6548, 0.625, 0.6548])
me_cube_010.use_remesh_fix_poles = True
me_cube_010.use_remesh_preserve_attributes = False
me_cube_010.update()
me_cube_011 = bpy.data.meshes.new('Cube.011')
me_cube_011.from_pydata([(-0.9941, 0.05851, -1.0), (-0.9941, 0.05851, 1.1), (0.7329, 0.05851, -1.0), (0.7329, 0.05851, 1.1), (-0.8092, 0.05851, 1.1), (-0.8092, 0.05851, -1.0), (-0.01939, 0.05851, -1.0), (-0.01939, 0.05851, 1.1), (-0.9941, 0.05851, 0.8261), (0.7329, 0.05851, 0.8261), (-0.8092, 0.05851, 0.8261), (-0.01939, 0.05851, 0.8261), (0.7329, 0.05851, -0.8442), (-0.8092, 0.05851, -0.8442), (-0.01939, 0.05851, -0.8442), (-0.9941, 0.05851, -0.8442), (0.2648, 0.05851, -1.0), (0.2648, 0.05851, 1.1), (0.2648, 0.05851, 0.8261), (0.2648, 0.05851, -0.8442), (0.5182, 0.05851, -1.0), (0.5182, 0.05851, 1.1), (0.5182, 0.05851, 0.8261), (0.5182, 0.05851, -0.8442), (-0.9941, 0.05851, 0.5739), (0.7329, 0.05851, 0.5739), (-0.8092, 0.05851, 0.5739), (-0.01939, 0.05851, 0.5739), (0.2648, 0.05851, 0.5739), (0.5182, 0.05851, 0.5739), (0.7329, 0.05851, -0.8943), (-0.8092, 0.05851, -0.8943), (-0.01939, 0.05851, -0.8943), (-0.9941, 0.05851, -0.8943), (0.2648, 0.05851, -0.8943), (0.5182, 0.05851, -0.8943)], [], [(10, 4, 1, 8), (11, 7, 4, 10), (18, 17, 7, 11), (28, 18, 11, 27), (26, 10, 8, 24), (31, 13, 15, 33), (32, 14, 13, 31), (34, 19, 14, 32), (29, 22, 18, 28), (22, 21, 17, 18), (9, 3, 21, 22), (25, 9, 22, 29), (30, 12, 23, 35), (12, 25, 29, 23), (13, 26, 24, 15), (19, 28, 27, 14), (2, 30, 35, 20), (20, 35, 34, 16), (16, 34, 32, 6), (6, 32, 31, 5), (5, 31, 33, 0)])
_uv = me_cube_011.uv_layers.new(name='UVMap')
_uv.uv.foreach_set('vector', [0.5924, 0.9768, 0.625, 0.9768, 0.625, 1.0, 0.5924, 1.0, 0.5924, 0.8778, 0.625, 0.8778, 0.625, 0.9768, 0.5924, 0.9768, 0.5924, 0.8422, 0.625, 0.8422, 0.625, 0.8778, 0.5924, 0.8778, 0.5624, 0.8422, 0.5924, 0.8422, 0.5924, 0.8778, 0.5624, 0.8778, 0.5624, 0.9768, 0.5924, 0.9768, 0.5924, 1.0, 0.5624, 1.0, 0.3876, 0.9768, 0.3936, 0.9768, 0.3936, 1.0, 0.3876, 1.0, 0.3876, 0.8778, 0.3936, 0.8778, 0.3936, 0.9768, 0.3876, 0.9768, 0.3876, 0.8422, 0.3936, 0.8422, 0.3936, 0.8778, 0.3876, 0.8778, 0.5624, 0.8104, 0.5924, 0.8104, 0.5924, 0.8422, 0.5624, 0.8422, 0.5924, 0.8104, 0.625, 0.8104, 0.625, 0.8422, 0.5924, 0.8422, 0.5924, 0.7835, 0.625, 0.7835, 0.625, 0.8104, 0.5924, 0.8104, 0.5624, 0.7835, 0.5924, 0.7835, 0.5924, 0.8104, 0.5624, 0.8104, 0.3876, 0.7835, 0.3936, 0.7835, 0.3936, 0.8104, 0.3876, 0.8104, 0.3936, 0.7835, 0.5624, 0.7835, 0.5624, 0.8104, 0.3936, 0.8104, 0.3936, 0.9768, 0.5624, 0.9768, 0.5624, 1.0, 0.3936, 1.0, 0.3936, 0.8422, 0.5624, 0.8422, 0.5624, 0.8778, 0.3936, 0.8778, 0.375, 0.7835, 0.3876, 0.7835, 0.3876, 0.8104, 0.375, 0.8104, 0.375, 0.8104, 0.3876, 0.8104, 0.3876, 0.8422, 0.375, 0.8422, 0.375, 0.8422, 0.3876, 0.8422, 0.3876, 0.8778, 0.375, 0.8778, 0.375, 0.8778, 0.3876, 0.8778, 0.3876, 0.9768, 0.375, 0.9768, 0.375, 0.9768, 0.3876, 0.9768, 0.3876, 1.0, 0.375, 1.0])
me_cube_011.use_remesh_fix_poles = True
me_cube_011.use_remesh_preserve_attributes = False
me_cube_011.update()
me_cube_012 = bpy.data.meshes.new('Cube.012')
me_cube_012.from_pydata([(-0.3949, 0.2981, 0.6408), (0.3949, 0.2981, 0.6408), (-0.3949, 0.2981, -1.029), (0.3949, 0.2981, -1.029), (-0.3949, 0.2981, 0.3886), (0.3949, 0.2981, 0.3886), (-0.3949, -0.2981, 0.6408), (0.3949, -0.2981, 0.6408), (-0.3949, -0.2981, -1.029), (0.3949, -0.2981, -1.029), (-0.3949, -0.2981, 0.3886), (0.3949, -0.2981, 0.3886), (-0.4149, 0.2981, 0.6729), (0.4149, 0.2981, 0.6729), (-0.4149, 0.2981, -1.075), (0.4149, 0.2981, -1.075), (-0.4149, 0.2981, 0.3886), (0.4149, 0.2981, 0.3886), (-0.4149, -0.2981, 0.6729), (0.4149, -0.2981, 0.6729), (-0.4149, -0.2981, -1.075), (0.4149, -0.2981, -1.075), (-0.4149, -0.2981, 0.3886), (0.4149, -0.2981, 0.3886)], [], [(3, 2, 8, 9), (2, 4, 10, 8), (4, 0, 6, 10), (5, 3, 9, 11), (0, 1, 7, 6), (1, 5, 11, 7), (15, 21, 20, 14), (14, 20, 22, 16), (16, 22, 18, 12), (17, 23, 21, 15), (12, 18, 19, 13), (13, 19, 23, 17), (1, 0, 12, 13), (4, 2, 14, 16), (3, 5, 17, 15), (2, 3, 15, 14), (0, 4, 16, 12), (5, 1, 13, 17), (6, 7, 19, 18), (8, 10, 22, 20), (11, 9, 21, 23), (9, 8, 20, 21), (10, 6, 18, 22), (7, 11, 23, 19)])
_uv = me_cube_012.uv_layers.new(name='UVMap')
_uv.uv.foreach_set('vector', [0.0, 0.0, 0.0, 0.0, 0.0, 0.0, 0.0, 0.0, 0.0, 0.0, 0.0, 0.0, 0.0, 0.0, 0.0, 0.0, 0.0, 0.0, 0.0, 0.0, 0.0, 0.0, 0.0, 0.0, 0.0, 0.0, 0.0, 0.0, 0.0, 0.0, 0.0, 0.0, 0.0, 0.0, 0.0, 0.0, 0.0, 0.0, 0.0, 0.0, 0.0, 0.0, 0.0, 0.0, 0.0, 0.0, 0.0, 0.0, 0.0, 0.0, 0.0, 0.0, 0.0, 0.0, 0.0, 0.0, 0.0, 0.0, 0.0, 0.0, 0.0, 0.0, 0.0, 0.0, 0.0, 0.0, 0.0, 0.0, 0.0, 0.0, 0.0, 0.0, 0.0, 0.0, 0.0, 0.0, 0.0, 0.0, 0.0, 0.0, 0.0, 0.0, 0.0, 0.0, 0.0, 0.0, 0.0, 0.0, 0.0, 0.0, 0.0, 0.0, 0.0, 0.0, 0.0, 0.0, 0.0, 0.0, 0.0, 0.0, 0.0, 0.0, 0.0, 0.0, 0.0, 0.0, 0.0, 0.0, 0.0, 0.0, 0.0, 0.0, 0.0, 0.0, 0.0, 0.0, 0.0, 0.0, 0.0, 0.0, 0.0, 0.0, 0.0, 0.0, 0.0, 0.0, 0.0, 0.0, 0.0, 0.0, 0.0, 0.0, 0.0, 0.0, 0.0, 0.0, 0.0, 0.0, 0.0, 0.0, 0.0, 0.0, 0.0, 0.0, 0.0, 0.0, 0.0, 0.0, 0.0, 0.0, 0.0, 0.0, 0.0, 0.0, 0.0, 0.0, 0.0, 0.0, 0.0, 0.0, 0.0, 0.0, 0.0, 0.0, 0.0, 0.0, 0.0, 0.0, 0.0, 0.0, 0.0, 0.0, 0.0, 0.0, 0.0, 0.0, 0.0, 0.0, 0.0, 0.0, 0.0, 0.0, 0.0, 0.0, 0.0, 0.0, 0.0, 0.0, 0.0, 0.0, 0.0, 0.0])
me_cube_012.use_remesh_fix_poles = True
me_cube_012.use_remesh_preserve_attributes = False
me_cube_012.update()
me_cube_005 = bpy.data.meshes.new('Cube.005')
me_cube_005.from_pydata([(0.0, 0.1, 0.1), (0.0, 0.1, 1.93), (0.0, 1.99, 0.1), (0.0, 1.99, 1.93), (2.0, 0.1, 0.1), (2.0, 0.1, 1.93), (2.0, 1.99, 0.1), (2.0, 1.99, 1.93), (0.0, 2.504, 0.1), (0.0, 2.504, 1.93), (0.0, 4.394, 0.1), (0.0, 4.394, 1.93), (2.0, 2.504, 0.1), (2.0, 2.504, 1.93), (2.0, 4.394, 0.1), (2.0, 4.394, 1.93), (0.0, 4.934, 0.1), (0.0, 4.934, 1.93), (0.0, 6.824, 0.1), (0.0, 6.824, 1.93), (2.0, 4.934, 0.1), (2.0, 4.934, 1.93), (2.0, 6.824, 0.1), (2.0, 6.824, 1.93), (0.0, 7.364, 0.1), (0.0, 7.364, 1.93), (0.0, 9.254, 0.1), (0.0, 9.254, 1.93), (2.0, 7.364, 0.1), (2.0, 7.364, 1.93), (2.0, 9.254, 0.1), (2.0, 9.254, 1.93), (-64.68, 11.86, 0.0), (-64.68, 11.86, 2.03), (-106.1, 11.86, 0.0), (-106.1, 11.86, 2.03), (-64.68, 11.96, 0.0), (-64.68, 11.96, 2.03), (-106.1, 11.96, 0.0), (-106.1, 11.96, 2.03), (-64.69, -2.589, 0.0), (-64.69, -2.589, 2.03), (-106.1, -2.589, 0.0), (-106.1, -2.589, 2.03), (-64.69, -2.488, 0.0), (-64.69, -2.488, 2.03), (-106.1, -2.488, 0.0), (-106.1, -2.488, 2.03), (0.3315, -0.4651, -6.199e-06), (0.3315, -0.4651, 2.03), (-23.65, -2.454, -6.199e-06), (-23.65, -2.454, 2.03), (-1.365, -0.4115, -6.199e-06), (-1.365, -0.4115, 2.03), (-25.35, -2.4, -6.199e-06), (-25.35, -2.4, 2.03), (-23.38, 11.84, -6.199e-06), (-23.38, 11.84, 2.03), (0.6101, 9.853, -6.199e-06), (0.6101, 9.853, 2.03), (-25.1, 11.79, -6.199e-06), (-25.1, 11.79, 2.03), (-1.11, 9.801, -6.199e-06), (-1.11, 9.801, 2.03), (-106.1, -2.488, 2.03), (-106.1, -2.488, 0.0), (-64.69, -2.488, 0.0), (-64.69, -2.488, 2.03), (0.0, 2.09, 0.0), (0.0, 1.192e-07, 0.0), (0.0, 1.192e-07, 2.03), (0.0, 2.09, 2.03), (2.0, 2.09, 2.03), (2.0, 2.09, 0.0), (2.0, 1.192e-07, 0.0), (2.0, 1.192e-07, 2.03), (0.0, 4.494, 0.0), (0.0, 2.404, 0.0), (0.0, 2.404, 2.03), (0.0, 4.494, 2.03), (2.0, 4.494, 2.03), (2.0, 4.494, 0.0), (2.0, 2.404, 0.0), (2.0, 2.404, 2.03), (0.0, 6.924, 0.0), (0.0, 4.834, 0.0), (0.0, 4.834, 2.03), (0.0, 6.924, 2.03), (2.0, 6.924, 2.03), (2.0, 6.924, 0.0), (2.0, 4.834, 0.0), (2.0, 4.834, 2.03), (0.0, 9.354, 0.0), (0.0, 7.264, 0.0), (0.0, 7.264, 2.03), (0.0, 9.354, 2.03), (2.0, 9.354, 2.03), (2.0, 9.354, 0.0), (2.0, 7.264, 0.0), (2.0, 7.264, 2.03), (-65.6, 11.86, 0.08896), (-65.6, 11.86, 1.966), (-105.2, 11.86, 1.966), (-105.2, 11.86, 0.08896), (-105.2, 11.96, 0.08896), (-105.2, 11.96, 1.966), (-65.6, 11.96, 1.966), (-65.6, 11.96, 0.08896), (-65.63, -2.589, 0.07351), (-65.63, -2.589, 1.972), (-105.1, -2.589, 1.972), (-105.1, -2.589, 0.07351), (-105.1, -2.488, 0.07351), (-105.1, -2.488, 1.972), (-65.63, -2.488, 1.972), (-65.63, -2.488, 0.07351), (-0.5146, -0.5352, 0.08596), (-0.5146, -0.5352, 1.942), (-22.81, -2.384, 1.942), (-22.81, -2.384, 0.08596), (-24.5, -2.33, 0.08596), (-24.5, -2.33, 1.942), (-2.211, -0.4817, 1.942), (-2.211, -0.4817, 0.08596), (-22.53, 11.77, 0.08596), (-22.53, 11.77, 1.942), (-0.236, 9.923, 1.942), (-0.236, 9.923, 0.08596), (-1.956, 9.872, 0.08596), (-1.956, 9.872, 1.942), (-24.25, 11.72, 1.942), (-24.25, 11.72, 0.08596)], [], [(68, 71, 72, 73), (74, 75, 70, 69), (68, 73, 74, 69), (72, 71, 70, 75), (76, 79, 80, 81), (82, 83, 78, 77), (76, 81, 82, 77), (80, 79, 78, 83), (84, 87, 88, 89), (90, 91, 86, 85), (84, 89, 90, 85), (88, 87, 86, 91), (92, 95, 96, 97), (98, 99, 94, 93), (92, 97, 98, 93), (96, 95, 94, 99), (103, 104, 105, 102), (34, 35, 39, 38), (103, 100, 107, 104), (36, 37, 33, 32), (34, 38, 36, 32), (39, 35, 33, 37), (108, 109, 114, 115), (42, 43, 64, 65), (111, 108, 115, 112), (66, 67, 41, 40), (42, 65, 66, 40), (64, 43, 41, 67), (50, 51, 55, 54), (117, 118, 121, 122), (52, 53, 49, 48), (50, 54, 52, 48), (55, 51, 49, 53), (119, 120, 121, 118), (58, 59, 63, 62), (119, 116, 123, 120), (60, 61, 57, 56), (58, 62, 60, 56), (63, 59, 57, 61), (47, 46, 65, 64), (46, 44, 66, 65), (45, 47, 64, 67), (44, 45, 67, 66), (0, 2, 68, 69), (1, 0, 69, 70), (3, 1, 70, 71), (2, 3, 71, 68), (7, 6, 73, 72), (6, 4, 74, 73), (5, 7, 72, 75), (4, 5, 75, 74), (8, 10, 76, 77), (9, 8, 77, 78), (11, 9, 78, 79), (10, 11, 79, 76), (15, 14, 81, 80), (14, 12, 82, 81), (13, 15, 80, 83), (12, 13, 83, 82), (16, 18, 84, 85), (17, 16, 85, 86), (19, 17, 86, 87), (18, 19, 87, 84), (23, 22, 89, 88), (22, 20, 90, 89), (21, 23, 88, 91), (20, 21, 91, 90), (24, 26, 92, 93), (25, 24, 93, 94), (27, 25, 94, 95), (26, 27, 95, 92), (31, 30, 97, 96), (30, 28, 98, 97), (29, 31, 96, 99), (28, 29, 99, 98), (2, 0, 4, 6), (2, 6, 7, 3), (1, 3, 7, 5), (0, 1, 5, 4), (9, 11, 15, 13), (10, 8, 12, 14), (10, 14, 15, 11), (18, 16, 20, 22), (16, 17, 21, 20), (17, 19, 23, 21), (18, 22, 23, 19), (26, 24, 28, 30), (24, 25, 29, 28), (25, 27, 31, 29), (26, 30, 31, 27), (32, 33, 101, 100), (33, 35, 102, 101), (35, 34, 103, 102), (34, 32, 100, 103), (38, 39, 105, 104), (39, 37, 106, 105), (37, 36, 107, 106), (36, 38, 104, 107), (100, 101, 106, 107), (101, 102, 105, 106), (40, 41, 109, 108), (41, 43, 110, 109), (43, 42, 111, 110), (42, 40, 108, 111), (46, 47, 113, 112), (47, 45, 114, 113), (45, 44, 115, 114), (44, 46, 112, 115), (111, 112, 113, 110), (109, 110, 113, 114), (48, 49, 117, 116), (49, 51, 118, 117), (51, 50, 119, 118), (50, 48, 116, 119), (54, 55, 121, 120), (55, 53, 122, 121), (53, 52, 123, 122), (52, 54, 120, 123), (56, 57, 125, 124), (57, 59, 126, 125), (59, 58, 127, 126), (58, 56, 124, 127), (62, 63, 129, 128), (63, 61, 130, 129), (61, 60, 131, 130), (60, 62, 128, 131), (116, 117, 122, 123), (127, 124, 131, 128), (124, 125, 130, 131), (127, 128, 129, 126), (125, 126, 129, 130), (8, 9, 13, 12)])
_uv = me_cube_005.uv_layers.new(name='UVMap')
_uv.uv.foreach_set('vector', [0.375, 0.25, 0.625, 0.25, 0.625, 0.5, 0.375, 0.5, 0.375, 0.75, 0.625, 0.75, 0.625, 1.0, 0.375, 1.0, 0.125, 0.5, 0.375, 0.5, 0.375, 0.75, 0.125, 0.75, 0.625, 0.5, 0.875, 0.5, 0.875, 0.75, 0.625, 0.75, 0.375, 0.25, 0.625, 0.25, 0.625, 0.5, 0.375, 0.5, 0.375, 0.75, 0.625, 0.75, 0.625, 1.0, 0.375, 1.0, 0.125, 0.5, 0.375, 0.5, 0.375, 0.75, 0.125, 0.75, 0.625, 0.5, 0.875, 0.5, 0.875, 0.75, 0.625, 0.75, 0.375, 0.25, 0.625, 0.25, 0.625, 0.5, 0.375, 0.5, 0.375, 0.75, 0.625, 0.75, 0.625, 1.0, 0.375, 1.0, 0.125, 0.5, 0.375, 0.5, 0.375, 0.75, 0.125, 0.75, 0.625, 0.5, 0.875, 0.5, 0.875, 0.75, 0.625, 0.75, 0.375, 0.25, 0.625, 0.25, 0.625, 0.5, 0.375, 0.5, 0.375, 0.75, 0.625, 0.75, 0.625, 1.0, 0.375, 1.0, 0.125, 0.5, 0.375, 0.5, 0.375, 0.75, 0.125, 0.75, 0.625, 0.5, 0.875, 0.5, 0.875, 0.75, 0.625, 0.75, 0.375, 0.25, 0.375, 0.5, 0.625, 0.5, 0.625, 0.25, 0.375, 0.25, 0.625, 0.25, 0.625, 0.5, 0.375, 0.5, 0.375, 0.25, 0.375, 0.0, 0.375, 0.75, 0.375, 0.5, 0.375, 0.75, 0.625, 0.75, 0.625, 1.0, 0.375, 1.0, 0.125, 0.5, 0.375, 0.5, 0.375, 0.75, 0.125, 0.75, 0.625, 0.5, 0.875, 0.5, 0.875, 0.75, 0.625, 0.75, 0.375, 0.0, 0.625, 0.0, 0.625, 0.75, 0.375, 0.75, 0.375, 0.25, 0.625, 0.25, 0.625, 0.5, 0.375, 0.5, 0.375, 0.25, 0.375, 0.0, 0.375, 0.75, 0.375, 0.5, 0.375, 0.75, 0.625, 0.75, 0.625, 1.0, 0.375, 1.0, 0.125, 0.5, 0.375, 0.5, 0.375, 0.75, 0.125, 0.75, 0.625, 0.5, 0.875, 0.5, 0.875, 0.75, 0.625, 0.75, 0.375, 0.25, 0.625, 0.25, 0.625, 0.5, 0.375, 0.5, 0.625, 0.0, 0.625, 0.25, 0.625, 0.5, 0.625, 0.75, 0.375, 0.75, 0.625, 0.75, 0.625, 1.0, 0.375, 1.0, 0.125, 0.5, 0.375, 0.5, 0.375, 0.75, 0.125, 0.75, 0.625, 0.5, 0.875, 0.5, 0.875, 0.75, 0.625, 0.75, 0.375, 0.25, 0.375, 0.5, 0.625, 0.5, 0.625, 0.25, 0.375, 0.25, 0.625, 0.25, 0.625, 0.5, 0.375, 0.5, 0.375, 0.25, 0.375, 0.0, 0.375, 0.75, 0.375, 0.5, 0.375, 0.75, 0.625, 0.75, 0.625, 1.0, 0.375, 1.0, 0.125, 0.5, 0.375, 0.5, 0.375, 0.75, 0.125, 0.75, 0.625, 0.5, 0.875, 0.5, 0.875, 0.75, 0.625, 0.75, 0.625, 0.5, 0.375, 0.5, 0.375, 0.5, 0.625, 0.5, 0.375, 0.5, 0.375, 0.75, 0.375, 0.75, 0.375, 0.5, 0.625, 0.75, 0.625, 0.5, 0.625, 0.5, 0.625, 0.75, 0.375, 0.75, 0.625, 0.75, 0.625, 0.75, 0.375, 0.75, 0.3873, 0.01196, 0.3873, 0.238, 0.375, 0.25, 0.375, 0.0, 0.6127, 0.01196, 0.3873, 0.01196, 0.375, 0.0, 0.625, 0.0, 0.6127, 0.238, 0.6127, 0.01196, 0.625, 0.0, 0.625, 0.25, 0.3873, 0.238, 0.6127, 0.238, 0.625, 0.25, 0.375, 0.25, 0.6127, 0.512, 0.3873, 0.512, 0.375, 0.5, 0.625, 0.5, 0.3873, 0.512, 0.3873, 0.738, 0.375, 0.75, 0.375, 0.5, 0.6127, 0.738, 0.6127, 0.512, 0.625, 0.5, 0.625, 0.75, 0.3873, 0.738, 0.6127, 0.738, 0.625, 0.75, 0.375, 0.75, 0.3873, 0.01196, 0.3873, 0.238, 0.375, 0.25, 0.375, 0.0, 0.6127, 0.01196, 0.3873, 0.01196, 0.375, 0.0, 0.625, 0.0, 0.6127, 0.238, 0.6127, 0.01196, 0.625, 0.0, 0.625, 0.25, 0.3873, 0.238, 0.6127, 0.238, 0.625, 0.25, 0.375, 0.25, 0.6127, 0.512, 0.3873, 0.512, 0.375, 0.5, 0.625, 0.5, 0.3873, 0.512, 0.3873, 0.738, 0.375, 0.75, 0.375, 0.5, 0.6127, 0.738, 0.6127, 0.512, 0.625, 0.5, 0.625, 0.75, 0.3873, 0.738, 0.6127, 0.738, 0.625, 0.75, 0.375, 0.75, 0.3873, 0.01196, 0.3873, 0.238, 0.375, 0.25, 0.375, 0.0, 0.6127, 0.01196, 0.3873, 0.01196, 0.375, 0.0, 0.625, 0.0, 0.6127, 0.238, 0.6127, 0.01196, 0.625, 0.0, 0.625, 0.25, 0.3873, 0.238, 0.6127, 0.238, 0.625, 0.25, 0.375, 0.25, 0.6127, 0.512, 0.3873, 0.512, 0.375, 0.5, 0.625, 0.5, 0.3873, 0.512, 0.3873, 0.738, 0.375, 0.75, 0.375, 0.5, 0.6127, 0.738, 0.6127, 0.512, 0.625, 0.5, 0.625, 0.75, 0.3873, 0.738, 0.6127, 0.738, 0.625, 0.75, 0.375, 0.75, 0.3873, 0.01196, 0.3873, 0.238, 0.375, 0.25, 0.375, 0.0, 0.6127, 0.01196, 0.3873, 0.01196, 0.375, 0.0, 0.625, 0.0, 0.6127, 0.238, 0.6127, 0.01196, 0.625, 0.0, 0.625, 0.25, 0.3873, 0.238, 0.6127, 0.238, 0.625, 0.25, 0.375, 0.25, 0.6127, 0.512, 0.3873, 0.512, 0.375, 0.5, 0.625, 0.5, 0.3873, 0.512, 0.3873, 0.738, 0.375, 0.75, 0.375, 0.5, 0.6127, 0.738, 0.6127, 0.512, 0.625, 0.5, 0.625, 0.75, 0.3873, 0.738, 0.6127, 0.738, 0.625, 0.75, 0.375, 0.75, 0.3873, 0.238, 0.3873, 0.01196, 0.3873, 0.738, 0.3873, 0.512, 0.3873, 0.238, 0.3873, 0.512, 0.6127, 0.512, 0.6127, 0.238, 0.6127, 0.01196, 0.6127, 0.238, 0.6127, 0.512, 0.6127, 0.738, 0.3873, 0.01196, 0.6127, 0.01196, 0.6127, 0.738, 0.3873, 0.738, 0.6127, 0.01196, 0.6127, 0.238, 0.6127, 0.512, 0.6127, 0.738, 0.3873, 0.238, 0.3873, 0.01196, 0.3873, 0.738, 0.3873, 0.512, 0.3873, 0.238, 0.3873, 0.512, 0.6127, 0.512, 0.6127, 0.238, 0.3873, 0.238, 0.3873, 0.01196, 0.3873, 0.738, 0.3873, 0.512, 0.3873, 0.01196, 0.6127, 0.01196, 0.6127, 0.738, 0.3873, 0.738, 0.6127, 0.01196, 0.6127, 0.238, 0.6127, 0.512, 0.6127, 0.738, 0.3873, 0.238, 0.3873, 0.512, 0.6127, 0.512, 0.6127, 0.238, 0.3873, 0.238, 0.3873, 0.01196, 0.3873, 0.738, 0.3873, 0.512, 0.3873, 0.01196, 0.6127, 0.01196, 0.6127, 0.738, 0.3873, 0.738, 0.6127, 0.01196, 0.6127, 0.238, 0.6127, 0.512, 0.6127, 0.738, 0.3873, 0.238, 0.3873, 0.512, 0.6127, 0.512, 0.6127, 0.238, 0.375, 0.0, 0.625, 0.0, 0.625, 0.0, 0.375, 0.0, 0.625, 0.0, 0.625, 0.25, 0.625, 0.25, 0.625, 0.0, 0.625, 0.25, 0.375, 0.25, 0.375, 0.25, 0.625, 0.25, 0.375, 0.25, 0.375, 0.0, 0.375, 0.0, 0.375, 0.25, 0.375, 0.5, 0.625, 0.5, 0.625, 0.5, 0.375, 0.5, 0.625, 0.5, 0.625, 0.75, 0.625, 0.75, 0.625, 0.5, 0.625, 0.75, 0.375, 0.75, 0.375, 0.75, 0.625, 0.75, 0.375, 0.75, 0.375, 0.5, 0.375, 0.5, 0.375, 0.75, 0.375, 0.0, 0.625, 0.0, 0.625, 0.75, 0.375, 0.75, 0.625, 0.0, 0.625, 0.25, 0.625, 0.5, 0.625, 0.75, 0.375, 0.0, 0.625, 0.0, 0.625, 0.0, 0.375, 0.0, 0.625, 0.0, 0.625, 0.25, 0.625, 0.25, 0.625, 0.0, 0.625, 0.25, 0.375, 0.25, 0.375, 0.25, 0.625, 0.25, 0.375, 0.25, 0.375, 0.0, 0.375, 0.0, 0.375, 0.25, 0.375, 0.5, 0.625, 0.5, 0.625, 0.5, 0.375, 0.5, 0.625, 0.5, 0.625, 0.75, 0.625, 0.75, 0.625, 0.5, 0.625, 0.75, 0.375, 0.75, 0.375, 0.75, 0.625, 0.75, 0.375, 0.75, 0.375, 0.5, 0.375, 0.5, 0.375, 0.75, 0.375, 0.25, 0.375, 0.5, 0.625, 0.5, 0.625, 0.25, 0.625, 0.0, 0.625, 0.25, 0.625, 0.5, 0.625, 0.75, 0.375, 0.0, 0.625, 0.0, 0.625, 0.0, 0.375, 0.0, 0.625, 0.0, 0.625, 0.25, 0.625, 0.25, 0.625, 0.0, 0.625, 0.25, 0.375, 0.25, 0.375, 0.25, 0.625, 0.25, 0.375, 0.25, 0.375, 0.0, 0.375, 0.0, 0.375, 0.25, 0.375, 0.5, 0.625, 0.5, 0.625, 0.5, 0.375, 0.5, 0.625, 0.5, 0.625, 0.75, 0.625, 0.75, 0.625, 0.5, 0.625, 0.75, 0.375, 0.75, 0.375, 0.75, 0.625, 0.75, 0.375, 0.75, 0.375, 0.5, 0.375, 0.5, 0.375, 0.75, 0.375, 0.0, 0.625, 0.0, 0.625, 0.0, 0.375, 0.0, 0.625, 0.0, 0.625, 0.25, 0.625, 0.25, 0.625, 0.0, 0.625, 0.25, 0.375, 0.25, 0.375, 0.25, 0.625, 0.25, 0.375, 0.25, 0.375, 0.0, 0.375, 0.0, 0.375, 0.25, 0.375, 0.5, 0.625, 0.5, 0.625, 0.5, 0.375, 0.5, 0.625, 0.5, 0.625, 0.75, 0.625, 0.75, 0.625, 0.5, 0.625, 0.75, 0.375, 0.75, 0.375, 0.75, 0.625, 0.75, 0.375, 0.75, 0.375, 0.5, 0.375, 0.5, 0.375, 0.75, 0.375, 0.0, 0.625, 0.0, 0.625, 0.75, 0.375, 0.75, 0.375, 0.25, 0.375, 0.0, 0.375, 0.75, 0.375, 0.5, 0.375, 0.0, 0.625, 0.0, 0.625, 0.75, 0.375, 0.75, 0.375, 0.25, 0.375, 0.5, 0.625, 0.5, 0.625, 0.25, 0.625, 0.0, 0.625, 0.25, 0.625, 0.5, 0.625, 0.75, 0.3873, 0.01196, 0.6127, 0.01196, 0.6127, 0.738, 0.3873, 0.738])
me_cube_005.use_remesh_fix_poles = True
me_cube_005.use_remesh_preserve_attributes = False
me_cube_005.update()

# ---- objects
ob_floor_down = bpy.data.objects.new('Floor_Down', me_plane)
ob_floor_top = bpy.data.objects.new('Floor_top', me_plane_001)
ob_caseta_inf = bpy.data.objects.new('caseta_inf', me_cube_003)
ob_estructura_base = bpy.data.objects.new('estructura_base', me_cube_001)
ob_puente = bpy.data.objects.new('puente', me_cube_004)
ob_puente_roof_ext = bpy.data.objects.new('puente_roof_ext', me_plane_002)
ob_puente_roof_int = bpy.data.objects.new('puente_roof_int', me_cube_006)
ob_stairs = bpy.data.objects.new('stairs', me_cube_002)
ob_puente_floor = bpy.data.objects.new('puente_floor', me_cube_007)
ob_caseta_inf_floor = bpy.data.objects.new('caseta_inf_floor', me_cube_008)
ob_caseta_inf_roof = bpy.data.objects.new('caseta_inf_roof', me_cube_009)
ob_caseta_inf_up_floor = bpy.data.objects.new('caseta_inf_up_floor', me_cube_010)
ob_caseta_inf_front_wall = bpy.data.objects.new('caseta_inf_front_wall', me_cube_011)
ob_caseta_inf_front_wall_001 = bpy.data.objects.new('caseta_inf_front_wall.001', me_cube_012)
ob_ventanas = bpy.data.objects.new('ventanas', me_cube_005)

# ---- transforms, parenting, visibility, modifiers, constraints
ob_floor_down.parent = ob_estructura_base
ob_floor_down.matrix_parent_inverse = Matrix(((0.01088, -0.0, 0.0, -0.2966), (-0.0, 0.03257, -0.0, -0.05299), (0.0, -0.0, 0.03436, 0.7763), (-0.0, 0.0, -0.0, 1.0)))
ob_floor_down.location = (-71.55, 1.193, -15.44)
ob_floor_down.hide_select = True
ob_floor_top.parent = ob_estructura_base
ob_floor_top.matrix_parent_inverse = Matrix(((0.01088, -0.0, 0.0, -0.2966), (-0.0, 0.03257, -0.0, -0.05299), (0.0, -0.0, 0.03436, 0.7763), (-0.0, 0.0, -0.0, 1.0)))
ob_floor_top.location = (-71.55, 1.193, 18.02)
ob_floor_top.hide_select = True
ob_caseta_inf.location = (-69.61, -32.58, -4.117)
ob_caseta_inf.scale = (33.9, 1.0, 11.63)
_m = ob_caseta_inf.modifiers.new('Solidify', 'SOLIDIFY')
ob_estructura_base.location = (27.25, 1.627, -22.59)
ob_estructura_base.scale = (91.9, 30.7, 29.1)
ob_puente.location = (99.34, 1.71, 27.93)
ob_puente.scale = (24.59, 49.73, 9.4)
ob_puente_roof_ext.parent = ob_puente
ob_puente_roof_ext.matrix_parent_inverse = Matrix(((0.04067, -0.0, 0.0, -4.04), (-0.0, 0.02011, -0.0, -0.03439), (0.0, -0.0, 0.1064, -2.972), (-0.0, 0.0, -0.0, 1.0)))
ob_puente_roof_ext.location = (99.18, -0.09349, 43.7)
ob_puente_roof_ext.scale = (26.32, 26.32, 26.32)
ob_puente_roof_int.parent = ob_puente
ob_puente_roof_int.matrix_parent_inverse = Matrix(((0.04067, -0.0, 0.0, -4.04), (-0.0, 0.02011, -0.0, -0.03439), (0.0, -0.0, 0.1064, -2.972), (-0.0, 0.0, -0.0, 1.0)))
ob_puente_roof_int.location = (99.34, 1.71, 27.93)
ob_puente_roof_int.scale = (24.59, 49.73, 9.4)
ob_stairs.location = (-40.21, -25.06, -14.32)
ob_stairs.scale = (4.54, 2.5, 1.0)
ob_puente_floor.parent = ob_puente
ob_puente_floor.matrix_parent_inverse = Matrix(((0.04067, -0.0, 0.0, -4.04), (-0.0, 0.02011, -0.0, -0.03439), (0.0, -0.0, 0.1064, -2.972), (-0.0, 0.0, -0.0, 1.0)))
ob_puente_floor.location = (99.34, 1.71, 27.93)
ob_puente_floor.scale = (24.59, 49.73, 9.4)
ob_caseta_inf_floor.parent = ob_caseta_inf
ob_caseta_inf_floor.matrix_parent_inverse = Matrix(((0.0295, -0.0, 0.0, 2.053), (-0.0, 1.0, -0.0, 32.58), (-0.0, -0.0, 0.08598, 0.354), (-0.0, 0.0, -0.0, 1.0)))
ob_caseta_inf_floor.location = (-69.61, -32.58, -4.117)
ob_caseta_inf_floor.scale = (33.9, 1.0, 11.63)
ob_caseta_inf_roof.parent = ob_caseta_inf
ob_caseta_inf_roof.matrix_parent_inverse = Matrix(((0.0295, -0.0, 0.0, 2.053), (-0.0, 1.0, -0.0, 32.58), (-0.0, -0.0, 0.08598, 0.354), (-0.0, 0.0, -0.0, 1.0)))
ob_caseta_inf_roof.location = (-69.61, -32.58, -4.329)
ob_caseta_inf_roof.scale = (33.9, 1.0, 11.63)
ob_caseta_inf_up_floor.parent = ob_caseta_inf
ob_caseta_inf_up_floor.matrix_parent_inverse = Matrix(((0.0295, -0.0, 0.0, 2.053), (-0.0, 1.0, -0.0, 32.58), (-0.0, -0.0, 0.08598, 0.354), (-0.0, 0.0, -0.0, 1.0)))
ob_caseta_inf_up_floor.location = (-69.61, -32.58, -4.11)
ob_caseta_inf_up_floor.scale = (33.9, 1.0, 11.63)
ob_caseta_inf_front_wall.parent = ob_caseta_inf
ob_caseta_inf_front_wall.matrix_parent_inverse = Matrix(((0.0295, -0.0, 0.0, 2.053), (-0.0, 1.0, -0.0, 32.58), (-0.0, -0.0, 0.08598, 0.354), (-0.0, 0.0, -0.0, 1.0)))
ob_caseta_inf_front_wall.location = (-69.61, -32.58, -4.117)
ob_caseta_inf_front_wall.scale = (33.9, 1.0, 11.63)
ob_caseta_inf_front_wall_001.parent = ob_caseta_inf
ob_caseta_inf_front_wall_001.matrix_parent_inverse = Matrix(((0.0295, -0.0, 0.0, 2.053), (-0.0, 1.0, -0.0, 32.58), (-0.0, -0.0, 0.08598, 0.354), (-0.0, 0.0, -0.0, 1.0)))
ob_caseta_inf_front_wall_001.location = (-83.65, -32.82, -1.962)
ob_caseta_inf_front_wall_001.scale = (32.15, 0.9485, 11.03)
ob_ventanas.location = (123.7, -22.82, 25.56)
ob_ventanas.scale = (0.25, 4.95, 5.05)

# ---- collection membership
col_collection.objects.link(ob_floor_down)
col_collection.objects.link(ob_floor_top)
col_collection.objects.link(ob_caseta_inf)
col_collection.objects.link(ob_estructura_base)
col_collection.objects.link(ob_puente)
col_collection.objects.link(ob_puente_roof_ext)
col_collection.objects.link(ob_puente_roof_int)
col_collection.objects.link(ob_stairs)
col_collection.objects.link(ob_puente_floor)
col_collection.objects.link(ob_caseta_inf_floor)
col_collection.objects.link(ob_caseta_inf_roof)
col_collection.objects.link(ob_caseta_inf_up_floor)
col_collection.objects.link(ob_caseta_inf_front_wall)
col_collection.objects.link(ob_caseta_inf_front_wall_001)
col_collection.objects.link(ob_ventanas)

# ---- scene / render settings (as saved in the file)
scene.frame_start = 1; scene.frame_end = 250; scene.frame_set(0)
scene.render.engine = 'BLENDER_EEVEE_NEXT'
scene.cycles.sampling_pattern = 'TABULATED_SOBOL'
scene.cycles.use_light_tree = False
scene.view_settings.view_transform = 'Filmic'
bpy.context.view_layer.update()

# ---- added for rendering (the .blend has no active camera and no usable light): camera, sun
cam_auto = bpy.data.cameras.new('AutoCamera')
cam_auto.lens = 50.0
cam_auto.sensor_width = 36.0
cam_auto.clip_end = 4745.82
ob_auto_camera = bpy.data.objects.new('AutoCamera', cam_auto)
scene.collection.objects.link(ob_auto_camera)
ob_auto_camera.location = (276.578, -324.047, 214.057)
ob_auto_camera.rotation_euler = (1.09748, -7.21219e-08, 0.694738)
scene.camera = ob_auto_camera
light_auto_sun = bpy.data.lights.new('AutoSun', 'SUN')
light_auto_sun.energy = 3.0
light_auto_sun.angle = 0.0523599
ob_auto_sun = bpy.data.objects.new('AutoSun', light_auto_sun)
scene.collection.objects.link(ob_auto_sun)
ob_auto_sun.rotation_euler = (0.872665, 0.174533, 0.523599)
bpy.context.view_layer.update()
